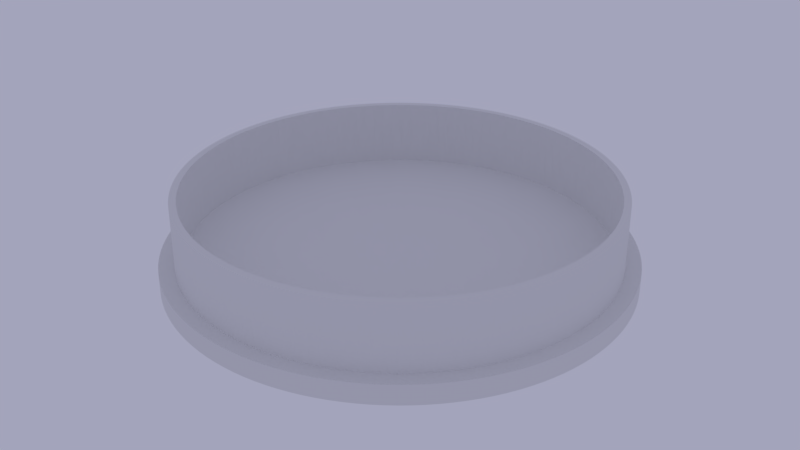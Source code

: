 # Source: down_pipe_cap.blend  (saved by Blender 4.2.66; exported with 4.5.12 LTS)
import bpy
from mathutils import Matrix  # noqa: F401  (used for matrix-valued properties, if any)

bpy.ops.wm.read_factory_settings(use_empty=True)
scene = bpy.context.scene
scene.name = 'Scene'

# ---- collections
col_collection_1 = bpy.data.collections.new('Collection 1'); scene.collection.children.link(col_collection_1)

# ---- world
world_world = bpy.data.worlds.new('World'); scene.world = world_world
world_world.color = (0.3686, 0.3726, 0.4969)
world_world.use_sun_shadow = False
world_world.sun_shadow_jitter_overblur = 0.0
world_world.cycles.sampling_method = 'MANUAL'

# ---- meshes
me_circle_001 = bpy.data.meshes.new('Circle.001')
me_circle_001.from_pydata([(2.818e-06, 32.5, 9.961), (-1.595, 32.46, 9.961), (-3.185, 32.34, 9.961), (-4.769, 32.15, 9.961), (-6.34, 31.87, 9.961), (-7.897, 31.53, 9.961), (-9.434, 31.1, 9.961), (-10.95, 30.6, 9.961), (-12.44, 30.03, 9.961), (-13.9, 29.38, 9.961), (-15.32, 28.66, 9.961), (-16.71, 27.88, 9.961), (-18.06, 27.02, 9.961), (-19.36, 26.1, 9.961), (-20.62, 25.12, 9.961), (-21.83, 24.08, 9.961), (-22.98, 22.98, 9.961), (-24.08, 21.83, 9.961), (-25.12, 20.62, 9.961), (-26.1, 19.36, 9.961), (-27.02, 18.06, 9.961), (-27.88, 16.71, 9.961), (-28.66, 15.32, 9.961), (-29.38, 13.9, 9.961), (-30.03, 12.44, 9.961), (-30.6, 10.95, 9.961), (-31.1, 9.434, 9.961), (-31.53, 7.897, 9.961), (-31.87, 6.34, 9.961), (-32.15, 4.769, 9.961), (-32.34, 3.185, 9.961), (-32.46, 1.595, 9.961), (-32.5, -1.973e-07, 9.961), (-32.46, -1.595, 9.961), (-32.34, -3.185, 9.961), (-32.15, -4.769, 9.961), (-31.87, -6.34, 9.961), (-31.53, -7.897, 9.961), (-31.1, -9.434, 9.961), (-30.6, -10.95, 9.961), (-30.03, -12.44, 9.961), (-29.38, -13.9, 9.961), (-28.66, -15.32, 9.961), (-27.88, -16.71, 9.961), (-27.02, -18.06, 9.961), (-26.1, -19.36, 9.961), (-25.12, -20.62, 9.961), (-24.08, -21.83, 9.961), (-22.98, -22.98, 9.961), (-21.83, -24.08, 9.961), (-20.62, -25.12, 9.961), (-19.36, -26.1, 9.961), (-18.06, -27.02, 9.961), (-16.71, -27.88, 9.961), (-15.32, -28.66, 9.961), (-13.9, -29.38, 9.961), (-12.44, -30.03, 9.961), (-10.95, -30.6, 9.961), (-9.434, -31.1, 9.961), (-7.897, -31.53, 9.961), (-6.34, -31.87, 9.961), (-4.769, -32.15, 9.961), (-3.185, -32.34, 9.961), (-1.595, -32.46, 9.961), (2.818e-06, -32.5, 9.961), (1.595, -32.46, 9.961), (3.185, -32.34, 9.961), (4.769, -32.15, 9.961), (6.34, -31.87, 9.961), (7.897, -31.53, 9.961), (9.434, -31.1, 9.961), (10.95, -30.6, 9.961), (12.44, -30.03, 9.961), (13.9, -29.38, 9.961), (15.32, -28.66, 9.961), (16.71, -27.88, 9.961), (18.06, -27.02, 9.961), (19.36, -26.1, 9.961), (20.62, -25.12, 9.961), (21.83, -24.08, 9.961), (22.98, -22.98, 9.961), (24.08, -21.83, 9.961), (25.12, -20.62, 9.961), (26.1, -19.36, 9.961), (27.02, -18.06, 9.961), (27.88, -16.71, 9.961), (28.66, -15.32, 9.961), (29.38, -13.9, 9.961), (30.03, -12.44, 9.961), (30.6, -10.95, 9.961), (31.1, -9.434, 9.961), (31.53, -7.897, 9.961), (31.87, -6.34, 9.961), (32.15, -4.769, 9.961), (32.34, -3.185, 9.961), (32.46, -1.595, 9.961), (32.5, -1.973e-07, 9.961), (32.46, 1.595, 9.961), (32.34, 3.185, 9.961), (32.15, 4.769, 9.961), (31.87, 6.34, 9.961), (31.53, 7.897, 9.961), (31.1, 9.434, 9.961), (30.6, 10.95, 9.961), (30.03, 12.44, 9.961), (29.38, 13.9, 9.961), (28.66, 15.32, 9.961), (27.88, 16.71, 9.961), (27.02, 18.06, 9.961), (26.1, 19.36, 9.961), (25.12, 20.62, 9.961), (24.08, 21.83, 9.961), (22.98, 22.98, 9.961), (21.83, 24.08, 9.961), (20.62, 25.12, 9.961), (19.36, 26.1, 9.961), (18.06, 27.02, 9.961), (16.71, 27.88, 9.961), (15.32, 28.66, 9.961), (13.9, 29.38, 9.961), (12.44, 30.03, 9.961), (10.95, 30.6, 9.961), (9.434, 31.1, 9.961), (7.897, 31.53, 9.961), (6.34, 31.87, 9.961), (4.769, 32.15, 9.961), (3.185, 32.34, 9.961), (1.595, 32.46, 9.961), (2.818e-06, 32.5, -0.03911), (-1.595, 32.46, -0.03911), (-3.185, 32.34, -0.03911), (-4.769, 32.15, -0.03911), (-6.34, 31.87, -0.03911), (-7.897, 31.53, -0.03911), (-9.434, 31.1, -0.03911), (-10.95, 30.6, -0.03911), (-12.44, 30.03, -0.03911), (-13.9, 29.38, -0.03911), (-15.32, 28.66, -0.03911), (-16.71, 27.88, -0.03911), (-18.06, 27.02, -0.03911), (-19.36, 26.1, -0.03911), (-20.62, 25.12, -0.03911), (-21.83, 24.08, -0.03911), (-22.98, 22.98, -0.03911), (-24.08, 21.83, -0.03911), (-25.12, 20.62, -0.03911), (-26.1, 19.36, -0.03911), (-27.02, 18.06, -0.03911), (-27.88, 16.71, -0.03911), (-28.66, 15.32, -0.03911), (-29.38, 13.9, -0.03911), (-30.03, 12.44, -0.03911), (-30.6, 10.95, -0.03911), (-31.1, 9.434, -0.03911), (-31.53, 7.897, -0.03911), (-31.87, 6.34, -0.03911), (-32.15, 4.769, -0.03911), (-32.34, 3.185, -0.03911), (-32.46, 1.595, -0.03911), (-32.5, -1.973e-07, -0.03911), (-32.46, -1.595, -0.03911), (-32.34, -3.185, -0.03911), (-32.15, -4.769, -0.03911), (-31.87, -6.34, -0.03911), (-31.53, -7.897, -0.03911), (-31.1, -9.434, -0.03911), (-30.6, -10.95, -0.03911), (-30.03, -12.44, -0.03911), (-29.38, -13.9, -0.03911), (-28.66, -15.32, -0.03911), (-27.88, -16.71, -0.03911), (-27.02, -18.06, -0.03911), (-26.1, -19.36, -0.03911), (-25.12, -20.62, -0.03911), (-24.08, -21.83, -0.03911), (-22.98, -22.98, -0.03911), (-21.83, -24.08, -0.03911), (-20.62, -25.12, -0.03911), (-19.36, -26.1, -0.03911), (-18.06, -27.02, -0.03911), (-16.71, -27.88, -0.03911), (-15.32, -28.66, -0.03911), (-13.9, -29.38, -0.03911), (-12.44, -30.03, -0.03911), (-10.95, -30.6, -0.03911), (-9.434, -31.1, -0.03911), (-7.897, -31.53, -0.03911), (-6.34, -31.87, -0.03911), (-4.769, -32.15, -0.03911), (-3.185, -32.34, -0.03911), (-1.595, -32.46, -0.03911), (2.818e-06, -32.5, -0.03911), (1.595, -32.46, -0.03911), (3.185, -32.34, -0.03911), (4.769, -32.15, -0.03911), (6.34, -31.87, -0.03911), (7.897, -31.53, -0.03911), (9.434, -31.1, -0.03911), (10.95, -30.6, -0.03911), (12.44, -30.03, -0.03911), (13.9, -29.38, -0.03911), (15.32, -28.66, -0.03911), (16.71, -27.88, -0.03911), (18.06, -27.02, -0.03911), (19.36, -26.1, -0.03911), (20.62, -25.12, -0.03911), (21.83, -24.08, -0.03911), (22.98, -22.98, -0.03911), (24.08, -21.83, -0.03911), (25.12, -20.62, -0.03911), (26.1, -19.36, -0.03911), (27.02, -18.06, -0.03911), (27.88, -16.71, -0.03911), (28.66, -15.32, -0.03911), (29.38, -13.9, -0.03911), (30.03, -12.44, -0.03911), (30.6, -10.95, -0.03911), (31.1, -9.434, -0.03911), (31.53, -7.897, -0.03911), (31.87, -6.34, -0.03911), (32.15, -4.769, -0.03911), (32.34, -3.185, -0.03911), (32.46, -1.595, -0.03911), (32.5, -1.973e-07, -0.03911), (32.46, 1.595, -0.03911), (32.34, 3.185, -0.03911), (32.15, 4.769, -0.03911), (31.87, 6.34, -0.03911), (31.53, 7.897, -0.03911), (31.1, 9.434, -0.03911), (30.6, 10.95, -0.03911), (30.03, 12.44, -0.03911), (29.38, 13.9, -0.03911), (28.66, 15.32, -0.03911), (27.88, 16.71, -0.03911), (27.02, 18.06, -0.03911), (26.1, 19.36, -0.03911), (25.12, 20.62, -0.03911), (24.08, 21.83, -0.03911), (22.98, 22.98, -0.03911), (21.83, 24.08, -0.03911), (20.62, 25.12, -0.03911), (19.36, 26.1, -0.03911), (18.06, 27.02, -0.03911), (16.71, 27.88, -0.03911), (15.32, 28.66, -0.03911), (13.9, 29.38, -0.03911), (12.44, 30.03, -0.03911), (10.95, 30.6, -0.03911), (9.434, 31.1, -0.03911), (7.897, 31.53, -0.03911), (6.34, 31.87, -0.03911), (4.769, 32.15, -0.03911), (3.185, 32.34, -0.03911), (1.595, 32.46, -0.03911), (2.757e-06, 34.8, -0.03911), (-1.708, 34.76, -0.03911), (-3.411, 34.64, -0.03911), (-5.107, 34.43, -0.03911), (-6.79, 34.13, -0.03911), (-8.457, 33.76, -0.03911), (-10.1, 33.3, -0.03911), (-11.72, 32.77, -0.03911), (-13.32, 32.15, -0.03911), (-14.88, 31.46, -0.03911), (-16.41, 30.69, -0.03911), (-17.89, 29.85, -0.03911), (-19.34, 28.94, -0.03911), (-20.73, 27.95, -0.03911), (-22.08, 26.9, -0.03911), (-23.37, 25.79, -0.03911), (-24.61, 24.61, -0.03911), (-25.79, 23.37, -0.03911), (-26.9, 22.08, -0.03911), (-27.95, 20.73, -0.03911), (-28.94, 19.34, -0.03911), (-29.85, 17.89, -0.03911), (-30.69, 16.41, -0.03911), (-31.46, 14.88, -0.03911), (-32.15, 13.32, -0.03911), (-32.77, 11.72, -0.03911), (-33.3, 10.1, -0.03911), (-33.76, 8.457, -0.03911), (-34.13, 6.79, -0.03911), (-34.43, 5.107, -0.03911), (-34.64, 3.411, -0.03911), (-34.76, 1.708, -0.03911), (-34.8, -1.736e-07, -0.03911), (-34.76, -1.708, -0.03911), (-34.64, -3.411, -0.03911), (-34.43, -5.107, -0.03911), (-34.13, -6.79, -0.03911), (-33.76, -8.457, -0.03911), (-33.3, -10.1, -0.03911), (-32.77, -11.72, -0.03911), (-32.15, -13.32, -0.03911), (-31.46, -14.88, -0.03911), (-30.69, -16.41, -0.03911), (-29.85, -17.89, -0.03911), (-28.94, -19.34, -0.03911), (-27.95, -20.73, -0.03911), (-26.9, -22.08, -0.03911), (-25.79, -23.37, -0.03911), (-24.61, -24.61, -0.03911), (-23.37, -25.79, -0.03911), (-22.08, -26.9, -0.03911), (-20.73, -27.95, -0.03911), (-19.34, -28.94, -0.03911), (-17.89, -29.85, -0.03911), (-16.41, -30.69, -0.03911), (-14.88, -31.46, -0.03911), (-13.32, -32.15, -0.03911), (-11.72, -32.77, -0.03911), (-10.1, -33.3, -0.03911), (-8.457, -33.76, -0.03911), (-6.79, -34.13, -0.03911), (-5.107, -34.43, -0.03911), (-3.411, -34.64, -0.03911), (-1.708, -34.76, -0.03911), (2.757e-06, -34.8, -0.03911), (1.708, -34.76, -0.03911), (3.411, -34.64, -0.03911), (5.107, -34.43, -0.03911), (6.79, -34.13, -0.03911), (8.457, -33.76, -0.03911), (10.1, -33.3, -0.03911), (11.72, -32.77, -0.03911), (13.32, -32.15, -0.03911), (14.88, -31.46, -0.03911), (16.41, -30.69, -0.03911), (17.89, -29.85, -0.03911), (19.34, -28.94, -0.03911), (20.73, -27.95, -0.03911), (22.08, -26.9, -0.03911), (23.37, -25.79, -0.03911), (24.61, -24.61, -0.03911), (25.79, -23.37, -0.03911), (26.9, -22.08, -0.03911), (27.95, -20.73, -0.03911), (28.94, -19.34, -0.03911), (29.85, -17.89, -0.03911), (30.69, -16.41, -0.03911), (31.46, -14.88, -0.03911), (32.15, -13.32, -0.03911), (32.77, -11.72, -0.03911), (33.3, -10.1, -0.03911), (33.76, -8.457, -0.03911), (34.13, -6.79, -0.03911), (34.43, -5.107, -0.03911), (34.64, -3.411, -0.03911), (34.76, -1.708, -0.03911), (34.8, -1.736e-07, -0.03911), (34.76, 1.708, -0.03911), (34.64, 3.411, -0.03911), (34.43, 5.107, -0.03911), (34.13, 6.79, -0.03911), (33.76, 8.457, -0.03911), (33.3, 10.1, -0.03911), (32.77, 11.72, -0.03911), (32.15, 13.32, -0.03911), (31.46, 14.88, -0.03911), (30.69, 16.41, -0.03911), (29.85, 17.89, -0.03911), (28.94, 19.34, -0.03911), (27.95, 20.73, -0.03911), (26.9, 22.08, -0.03911), (25.79, 23.37, -0.03911), (24.61, 24.61, -0.03911), (23.37, 25.79, -0.03911), (22.08, 26.9, -0.03911), (20.73, 27.95, -0.03911), (19.34, 28.94, -0.03911), (17.89, 29.85, -0.03911), (16.41, 30.69, -0.03911), (14.88, 31.46, -0.03911), (13.32, 32.15, -0.03911), (11.72, 32.77, -0.03911), (10.1, 33.3, -0.03911), (8.457, 33.76, -0.03911), (6.79, 34.13, -0.03911), (5.107, 34.43, -0.03911), (3.411, 34.64, -0.03911), (1.708, 34.76, -0.03911), (2.757e-06, 34.8, -3.039), (-1.708, 34.76, -3.039), (-3.411, 34.64, -3.039), (-5.107, 34.43, -3.039), (-6.79, 34.13, -3.039), (-8.457, 33.76, -3.039), (-10.1, 33.3, -3.039), (-11.72, 32.77, -3.039), (-13.32, 32.15, -3.039), (-14.88, 31.46, -3.039), (-16.41, 30.69, -3.039), (-17.89, 29.85, -3.039), (-19.34, 28.94, -3.039), (-20.73, 27.95, -3.039), (-22.08, 26.9, -3.039), (-23.37, 25.79, -3.039), (-24.61, 24.61, -3.039), (-25.79, 23.37, -3.039), (-26.9, 22.08, -3.039), (-27.95, 20.73, -3.039), (-28.94, 19.34, -3.039), (-29.85, 17.89, -3.039), (-30.69, 16.41, -3.039), (-31.46, 14.88, -3.039), (-32.15, 13.32, -3.039), (-32.77, 11.72, -3.039), (-33.3, 10.1, -3.039), (-33.76, 8.457, -3.039), (-34.13, 6.79, -3.039), (-34.43, 5.107, -3.039), (-34.64, 3.411, -3.039), (-34.76, 1.708, -3.039), (-34.8, -1.736e-07, -3.039), (-34.76, -1.708, -3.039), (-34.64, -3.411, -3.039), (-34.43, -5.107, -3.039), (-34.13, -6.79, -3.039), (-33.76, -8.457, -3.039), (-33.3, -10.1, -3.039), (-32.77, -11.72, -3.039), (-32.15, -13.32, -3.039), (-31.46, -14.88, -3.039), (-30.69, -16.41, -3.039), (-29.85, -17.89, -3.039), (-28.94, -19.34, -3.039), (-27.95, -20.73, -3.039), (-26.9, -22.08, -3.039), (-25.79, -23.37, -3.039), (-24.61, -24.61, -3.039), (-23.37, -25.79, -3.039), (-22.08, -26.9, -3.039), (-20.73, -27.95, -3.039), (-19.34, -28.94, -3.039), (-17.89, -29.85, -3.039), (-16.41, -30.69, -3.039), (-14.88, -31.46, -3.039), (-13.32, -32.15, -3.039), (-11.72, -32.77, -3.039), (-10.1, -33.3, -3.039), (-8.457, -33.76, -3.039), (-6.79, -34.13, -3.039), (-5.107, -34.43, -3.039), (-3.411, -34.64, -3.039), (-1.708, -34.76, -3.039), (2.757e-06, -34.8, -3.039), (1.708, -34.76, -3.039), (3.411, -34.64, -3.039), (5.107, -34.43, -3.039), (6.79, -34.13, -3.039), (8.457, -33.76, -3.039), (10.1, -33.3, -3.039), (11.72, -32.77, -3.039), (13.32, -32.15, -3.039), (14.88, -31.46, -3.039), (16.41, -30.69, -3.039), (17.89, -29.85, -3.039), (19.34, -28.94, -3.039), (20.73, -27.95, -3.039), (22.08, -26.9, -3.039), (23.37, -25.79, -3.039), (24.61, -24.61, -3.039), (25.79, -23.37, -3.039), (26.9, -22.08, -3.039), (27.95, -20.73, -3.039), (28.94, -19.34, -3.039), (29.85, -17.89, -3.039), (30.69, -16.41, -3.039), (31.46, -14.88, -3.039), (32.15, -13.32, -3.039), (32.77, -11.72, -3.039), (33.3, -10.1, -3.039), (33.76, -8.457, -3.039), (34.13, -6.79, -3.039), (34.43, -5.107, -3.039), (34.64, -3.411, -3.039), (34.76, -1.708, -3.039), (34.8, -1.736e-07, -3.039), (34.76, 1.708, -3.039), (34.64, 3.411, -3.039), (34.43, 5.107, -3.039), (34.13, 6.79, -3.039), (33.76, 8.457, -3.039), (33.3, 10.1, -3.039), (32.77, 11.72, -3.039), (32.15, 13.32, -3.039), (31.46, 14.88, -3.039), (30.69, 16.41, -3.039), (29.85, 17.89, -3.039), (28.94, 19.34, -3.039), (27.95, 20.73, -3.039), (26.9, 22.08, -3.039), (25.79, 23.37, -3.039), (24.61, 24.61, -3.039), (23.37, 25.79, -3.039), (22.08, 26.9, -3.039), (20.73, 27.95, -3.039), (19.34, 28.94, -3.039), (17.89, 29.85, -3.039), (16.41, 30.69, -3.039), (14.88, 31.46, -3.039), (13.32, 32.15, -3.039), (11.72, 32.77, -3.039), (10.1, 33.3, -3.039), (8.457, 33.76, -3.039), (6.79, 34.13, -3.039), (5.107, 34.43, -3.039), (3.411, 34.64, -3.039), (1.708, 34.76, -3.039), (2.853e-06, 31.45, 9.961), (-1.543, 31.42, 9.961), (-3.083, 31.3, 9.961), (-4.615, 31.11, 9.961), (-6.136, 30.85, 9.961), (-7.643, 30.51, 9.961), (-9.13, 30.1, 9.961), (-10.6, 29.61, 9.961), (-12.04, 29.06, 9.961), (-13.45, 28.43, 9.961), (-14.83, 27.74, 9.961), (-16.17, 26.98, 9.961), (-17.47, 26.15, 9.961), (-18.74, 25.26, 9.961), (-19.95, 24.31, 9.961), (-21.12, 23.31, 9.961), (-22.24, 22.24, 9.961), (-23.31, 21.12, 9.961), (-24.31, 19.95, 9.961), (-25.26, 18.74, 9.961), (-26.15, 17.47, 9.961), (-26.98, 16.17, 9.961), (-27.74, 14.83, 9.961), (-28.43, 13.45, 9.961), (-29.06, 12.04, 9.961), (-29.61, 10.6, 9.961), (-30.1, 9.13, 9.961), (-30.51, 7.643, 9.961), (-30.85, 6.136, 9.961), (-31.11, 4.615, 9.961), (-31.3, 3.083, 9.961), (-31.42, 1.543, 9.961), (-31.45, -2.123e-07, 9.961), (-31.42, -1.543, 9.961), (-31.3, -3.083, 9.961), (-31.11, -4.615, 9.961), (-30.85, -6.136, 9.961), (-30.51, -7.643, 9.961), (-30.1, -9.13, 9.961), (-29.61, -10.6, 9.961), (-29.06, -12.04, 9.961), (-28.43, -13.45, 9.961), (-27.74, -14.83, 9.961), (-26.98, -16.17, 9.961), (-26.15, -17.47, 9.961), (-25.26, -18.74, 9.961), (-24.31, -19.95, 9.961), (-23.31, -21.12, 9.961), (-22.24, -22.24, 9.961), (-21.12, -23.31, 9.961), (-19.95, -24.31, 9.961), (-18.74, -25.26, 9.961), (-17.47, -26.15, 9.961), (-16.17, -26.98, 9.961), (-14.83, -27.74, 9.961), (-13.45, -28.43, 9.961), (-12.04, -29.06, 9.961), (-10.6, -29.61, 9.961), (-9.13, -30.1, 9.961), (-7.643, -30.51, 9.961), (-6.136, -30.85, 9.961), (-4.615, -31.11, 9.961), (-3.083, -31.3, 9.961), (-1.543, -31.42, 9.961), (2.853e-06, -31.45, 9.961), (1.543, -31.42, 9.961), (3.083, -31.3, 9.961), (4.615, -31.11, 9.961), (6.136, -30.85, 9.961), (7.643, -30.51, 9.961), (9.13, -30.1, 9.961), (10.6, -29.61, 9.961), (12.04, -29.06, 9.961), (13.45, -28.43, 9.961), (14.83, -27.74, 9.961), (16.17, -26.98, 9.961), (17.47, -26.15, 9.961), (18.74, -25.26, 9.961), (19.95, -24.31, 9.961), (21.12, -23.31, 9.961), (22.24, -22.24, 9.961), (23.31, -21.12, 9.961), (24.31, -19.95, 9.961), (25.26, -18.74, 9.961), (26.15, -17.47, 9.961), (26.98, -16.17, 9.961), (27.74, -14.83, 9.961), (28.43, -13.45, 9.961), (29.06, -12.04, 9.961), (29.61, -10.6, 9.961), (30.1, -9.13, 9.961), (30.51, -7.643, 9.961), (30.85, -6.136, 9.961), (31.11, -4.615, 9.961), (31.3, -3.083, 9.961), (31.42, -1.543, 9.961), (31.45, -2.123e-07, 9.961), (31.42, 1.543, 9.961), (31.3, 3.083, 9.961), (31.11, 4.615, 9.961), (30.85, 6.136, 9.961), (30.51, 7.643, 9.961), (30.1, 9.13, 9.961), (29.61, 10.6, 9.961), (29.06, 12.04, 9.961), (28.43, 13.45, 9.961), (27.74, 14.83, 9.961), (26.98, 16.17, 9.961), (26.15, 17.47, 9.961), (25.26, 18.74, 9.961), (24.31, 19.95, 9.961), (23.31, 21.12, 9.961), (22.24, 22.24, 9.961), (21.12, 23.31, 9.961), (19.95, 24.31, 9.961), (18.74, 25.26, 9.961), (17.47, 26.15, 9.961), (16.17, 26.98, 9.961), (14.83, 27.74, 9.961), (13.45, 28.43, 9.961), (12.04, 29.06, 9.961), (10.6, 29.61, 9.961), (9.13, 30.1, 9.961), (7.643, 30.51, 9.961), (6.136, 30.85, 9.961), (4.615, 31.11, 9.961), (3.083, 31.3, 9.961), (1.543, 31.42, 9.961), (2.853e-06, 31.45, -0.03911), (-1.543, 31.42, -0.03911), (-3.083, 31.3, -0.03911), (-4.615, 31.11, -0.03911), (-6.136, 30.85, -0.03911), (-7.643, 30.51, -0.03911), (-9.13, 30.1, -0.03911), (-10.6, 29.61, -0.03911), (-12.04, 29.06, -0.03911), (-13.45, 28.43, -0.03911), (-14.83, 27.74, -0.03911), (-16.17, 26.98, -0.03911), (-17.47, 26.15, -0.03911), (-18.74, 25.26, -0.03911), (-19.95, 24.31, -0.03911), (-21.12, 23.31, -0.03911), (-22.24, 22.24, -0.03911), (-23.31, 21.12, -0.03911), (-24.31, 19.95, -0.03911), (-25.26, 18.74, -0.03911), (-26.15, 17.47, -0.03911), (-26.98, 16.17, -0.03911), (-27.74, 14.83, -0.03911), (-28.43, 13.45, -0.03911), (-29.06, 12.04, -0.03911), (-29.61, 10.6, -0.03911), (-30.1, 9.13, -0.03911), (-30.51, 7.643, -0.03911), (-30.85, 6.136, -0.03911), (-31.11, 4.615, -0.03911), (-31.3, 3.083, -0.03911), (-31.42, 1.543, -0.03911), (-31.45, -2.123e-07, -0.03911), (-31.42, -1.543, -0.03911), (-31.3, -3.083, -0.03911), (-31.11, -4.615, -0.03911), (-30.85, -6.136, -0.03911), (-30.51, -7.643, -0.03911), (-30.1, -9.13, -0.03911), (-29.61, -10.6, -0.03911), (-29.06, -12.04, -0.03911), (-28.43, -13.45, -0.03911), (-27.74, -14.83, -0.03911), (-26.98, -16.17, -0.03911), (-26.15, -17.47, -0.03911), (-25.26, -18.74, -0.03911), (-24.31, -19.95, -0.03911), (-23.31, -21.12, -0.03911), (-22.24, -22.24, -0.03911), (-21.12, -23.31, -0.03911), (-19.95, -24.31, -0.03911), (-18.74, -25.26, -0.03911), (-17.47, -26.15, -0.03911), (-16.17, -26.98, -0.03911), (-14.83, -27.74, -0.03911), (-13.45, -28.43, -0.03911), (-12.04, -29.06, -0.03911), (-10.6, -29.61, -0.03911), (-9.13, -30.1, -0.03911), (-7.643, -30.51, -0.03911), (-6.136, -30.85, -0.03911), (-4.615, -31.11, -0.03911), (-3.083, -31.3, -0.03911), (-1.543, -31.42, -0.03911), (2.853e-06, -31.45, -0.03911), (1.543, -31.42, -0.03911), (3.083, -31.3, -0.03911), (4.615, -31.11, -0.03911), (6.136, -30.85, -0.03911), (7.643, -30.51, -0.03911), (9.13, -30.1, -0.03911), (10.6, -29.61, -0.03911), (12.04, -29.06, -0.03911), (13.45, -28.43, -0.03911), (14.83, -27.74, -0.03911), (16.17, -26.98, -0.03911), (17.47, -26.15, -0.03911), (18.74, -25.26, -0.03911), (19.95, -24.31, -0.03911), (21.12, -23.31, -0.03911), (22.24, -22.24, -0.03911), (23.31, -21.12, -0.03911), (24.31, -19.95, -0.03911), (25.26, -18.74, -0.03911), (26.15, -17.47, -0.03911), (26.98, -16.17, -0.03911), (27.74, -14.83, -0.03911), (28.43, -13.45, -0.03911), (29.06, -12.04, -0.03911), (29.61, -10.6, -0.03911), (30.1, -9.13, -0.03911), (30.51, -7.643, -0.03911), (30.85, -6.136, -0.03911), (31.11, -4.615, -0.03911), (31.3, -3.083, -0.03911), (31.42, -1.543, -0.03911), (31.45, -2.123e-07, -0.03911), (31.42, 1.543, -0.03911), (31.3, 3.083, -0.03911), (31.11, 4.615, -0.03911), (30.85, 6.136, -0.03911), (30.51, 7.643, -0.03911), (30.1, 9.13, -0.03911), (29.61, 10.6, -0.03911), (29.06, 12.04, -0.03911), (28.43, 13.45, -0.03911), (27.74, 14.83, -0.03911), (26.98, 16.17, -0.03911), (26.15, 17.47, -0.03911), (25.26, 18.74, -0.03911), (24.31, 19.95, -0.03911), (23.31, 21.12, -0.03911), (22.24, 22.24, -0.03911), (21.12, 23.31, -0.03911), (19.95, 24.31, -0.03911), (18.74, 25.26, -0.03911), (17.47, 26.15, -0.03911), (16.17, 26.98, -0.03911), (14.83, 27.74, -0.03911), (13.45, 28.43, -0.03911), (12.04, 29.06, -0.03911), (10.6, 29.61, -0.03911), (9.13, 30.1, -0.03911), (7.643, 30.51, -0.03911), (6.136, 30.85, -0.03911), (4.615, 31.11, -0.03911), (3.083, 31.3, -0.03911), (1.543, 31.42, -0.03911)], [], [(42, 41, 169, 170), (94, 93, 221, 222), (43, 42, 170, 171), (95, 94, 222, 223), (44, 43, 171, 172), (96, 95, 223, 224), (45, 44, 172, 173), (97, 96, 224, 225), (46, 45, 173, 174), (98, 97, 225, 226), (47, 46, 174, 175), (99, 98, 226, 227), (48, 47, 175, 176), (100, 99, 227, 228), (49, 48, 176, 177), (101, 100, 228, 229), (50, 49, 177, 178), (102, 101, 229, 230), (51, 50, 178, 179), (103, 102, 230, 231), (52, 51, 179, 180), (1, 0, 128, 129), (104, 103, 231, 232), (53, 52, 180, 181), (2, 1, 129, 130), (105, 104, 232, 233), (54, 53, 181, 182), (3, 2, 130, 131), (106, 105, 233, 234), (55, 54, 182, 183), (4, 3, 131, 132), (107, 106, 234, 235), (56, 55, 183, 184), (5, 4, 132, 133), (108, 107, 235, 236), (57, 56, 184, 185), (6, 5, 133, 134), (109, 108, 236, 237), (58, 57, 185, 186), (7, 6, 134, 135), (110, 109, 237, 238), (59, 58, 186, 187), (8, 7, 135, 136), (111, 110, 238, 239), (60, 59, 187, 188), (9, 8, 136, 137), (112, 111, 239, 240), (61, 60, 188, 189), (10, 9, 137, 138), (113, 112, 240, 241), (62, 61, 189, 190), (11, 10, 138, 139), (114, 113, 241, 242), (63, 62, 190, 191), (12, 11, 139, 140), (115, 114, 242, 243), (64, 63, 191, 192), (13, 12, 140, 141), (116, 115, 243, 244), (65, 64, 192, 193), (14, 13, 141, 142), (117, 116, 244, 245), (66, 65, 193, 194), (15, 14, 142, 143), (118, 117, 245, 246), (67, 66, 194, 195), (16, 15, 143, 144), (119, 118, 246, 247), (68, 67, 195, 196), (17, 16, 144, 145), (120, 119, 247, 248), (69, 68, 196, 197), (18, 17, 145, 146), (121, 120, 248, 249), (70, 69, 197, 198), (19, 18, 146, 147), (122, 121, 249, 250), (71, 70, 198, 199), (20, 19, 147, 148), (123, 122, 250, 251), (72, 71, 199, 200), (21, 20, 148, 149), (124, 123, 251, 252), (73, 72, 200, 201), (22, 21, 149, 150), (125, 124, 252, 253), (74, 73, 201, 202), (23, 22, 150, 151), (126, 125, 253, 254), (75, 74, 202, 203), (24, 23, 151, 152), (127, 126, 254, 255), (76, 75, 203, 204), (25, 24, 152, 153), (0, 127, 255, 128), (77, 76, 204, 205), (26, 25, 153, 154), (78, 77, 205, 206), (27, 26, 154, 155), (79, 78, 206, 207), (28, 27, 155, 156), (80, 79, 207, 208), (29, 28, 156, 157), (81, 80, 208, 209), (30, 29, 157, 158), (82, 81, 209, 210), (31, 30, 158, 159), (83, 82, 210, 211), (32, 31, 159, 160), (84, 83, 211, 212), (33, 32, 160, 161), (85, 84, 212, 213), (34, 33, 161, 162), (86, 85, 213, 214), (35, 34, 162, 163), (87, 86, 214, 215), (36, 35, 163, 164), (88, 87, 215, 216), (37, 36, 164, 165), (89, 88, 216, 217), (38, 37, 165, 166), (90, 89, 217, 218), (39, 38, 166, 167), (91, 90, 218, 219), (40, 39, 167, 168), (92, 91, 219, 220), (41, 40, 168, 169), (93, 92, 220, 221), (145, 144, 272, 273), (248, 247, 375, 376), (197, 196, 324, 325), (146, 145, 273, 274), (249, 248, 376, 377), (198, 197, 325, 326), (147, 146, 274, 275), (250, 249, 377, 378), (199, 198, 326, 327), (148, 147, 275, 276), (251, 250, 378, 379), (200, 199, 327, 328), (149, 148, 276, 277), (252, 251, 379, 380), (201, 200, 328, 329), (150, 149, 277, 278), (253, 252, 380, 381), (202, 201, 329, 330), (151, 150, 278, 279), (254, 253, 381, 382), (203, 202, 330, 331), (152, 151, 279, 280), (255, 254, 382, 383), (204, 203, 331, 332), (153, 152, 280, 281), (128, 255, 383, 256), (205, 204, 332, 333), (154, 153, 281, 282), (206, 205, 333, 334), (155, 154, 282, 283), (207, 206, 334, 335), (156, 155, 283, 284), (208, 207, 335, 336), (157, 156, 284, 285), (209, 208, 336, 337), (158, 157, 285, 286), (210, 209, 337, 338), (159, 158, 286, 287), (211, 210, 338, 339), (160, 159, 287, 288), (212, 211, 339, 340), (161, 160, 288, 289), (213, 212, 340, 341), (162, 161, 289, 290), (214, 213, 341, 342), (163, 162, 290, 291), (215, 214, 342, 343), (164, 163, 291, 292), (216, 215, 343, 344), (165, 164, 292, 293), (217, 216, 344, 345), (166, 165, 293, 294), (218, 217, 345, 346), (167, 166, 294, 295), (219, 218, 346, 347), (168, 167, 295, 296), (220, 219, 347, 348), (169, 168, 296, 297), (221, 220, 348, 349), (170, 169, 297, 298), (222, 221, 349, 350), (171, 170, 298, 299), (223, 222, 350, 351), (172, 171, 299, 300), (224, 223, 351, 352), (173, 172, 300, 301), (225, 224, 352, 353), (174, 173, 301, 302), (226, 225, 353, 354), (175, 174, 302, 303), (227, 226, 354, 355), (176, 175, 303, 304), (228, 227, 355, 356), (177, 176, 304, 305), (229, 228, 356, 357), (178, 177, 305, 306), (230, 229, 357, 358), (179, 178, 306, 307), (231, 230, 358, 359), (180, 179, 307, 308), (129, 128, 256, 257), (232, 231, 359, 360), (181, 180, 308, 309), (130, 129, 257, 258), (233, 232, 360, 361), (182, 181, 309, 310), (131, 130, 258, 259), (234, 233, 361, 362), (183, 182, 310, 311), (132, 131, 259, 260), (235, 234, 362, 363), (184, 183, 311, 312), (133, 132, 260, 261), (236, 235, 363, 364), (185, 184, 312, 313), (134, 133, 261, 262), (237, 236, 364, 365), (186, 185, 313, 314), (135, 134, 262, 263), (238, 237, 365, 366), (187, 186, 314, 315), (136, 135, 263, 264), (239, 238, 366, 367), (188, 187, 315, 316), (137, 136, 264, 265), (240, 239, 367, 368), (189, 188, 316, 317), (138, 137, 265, 266), (241, 240, 368, 369), (190, 189, 317, 318), (139, 138, 266, 267), (242, 241, 369, 370), (191, 190, 318, 319), (140, 139, 267, 268), (243, 242, 370, 371), (192, 191, 319, 320), (141, 140, 268, 269), (244, 243, 371, 372), (193, 192, 320, 321), (142, 141, 269, 270), (245, 244, 372, 373), (194, 193, 321, 322), (143, 142, 270, 271), (246, 245, 373, 374), (195, 194, 322, 323), (144, 143, 271, 272), (247, 246, 374, 375), (196, 195, 323, 324), (274, 273, 401, 402), (377, 376, 504, 505), (326, 325, 453, 454), (275, 274, 402, 403), (378, 377, 505, 506), (327, 326, 454, 455), (276, 275, 403, 404), (379, 378, 506, 507), (328, 327, 455, 456), (277, 276, 404, 405), (380, 379, 507, 508), (329, 328, 456, 457), (278, 277, 405, 406), (381, 380, 508, 509), (330, 329, 457, 458), (279, 278, 406, 407), (382, 381, 509, 510), (331, 330, 458, 459), (280, 279, 407, 408), (383, 382, 510, 511), (332, 331, 459, 460), (281, 280, 408, 409), (256, 383, 511, 384), (333, 332, 460, 461), (282, 281, 409, 410), (334, 333, 461, 462), (283, 282, 410, 411), (335, 334, 462, 463), (284, 283, 411, 412), (336, 335, 463, 464), (285, 284, 412, 413), (337, 336, 464, 465), (286, 285, 413, 414), (338, 337, 465, 466), (287, 286, 414, 415), (339, 338, 466, 467), (288, 287, 415, 416), (340, 339, 467, 468), (289, 288, 416, 417), (341, 340, 468, 469), (290, 289, 417, 418), (342, 341, 469, 470), (291, 290, 418, 419), (343, 342, 470, 471), (292, 291, 419, 420), (344, 343, 471, 472), (293, 292, 420, 421), (345, 344, 472, 473), (294, 293, 421, 422), (346, 345, 473, 474), (295, 294, 422, 423), (347, 346, 474, 475), (296, 295, 423, 424), (348, 347, 475, 476), (297, 296, 424, 425), (349, 348, 476, 477), (298, 297, 425, 426), (350, 349, 477, 478), (299, 298, 426, 427), (351, 350, 478, 479), (300, 299, 427, 428), (352, 351, 479, 480), (301, 300, 428, 429), (353, 352, 480, 481), (302, 301, 429, 430), (354, 353, 481, 482), (303, 302, 430, 431), (355, 354, 482, 483), (304, 303, 431, 432), (356, 355, 483, 484), (305, 304, 432, 433), (357, 356, 484, 485), (306, 305, 433, 434), (358, 357, 485, 486), (307, 306, 434, 435), (359, 358, 486, 487), (308, 307, 435, 436), (257, 256, 384, 385), (360, 359, 487, 488), (309, 308, 436, 437), (258, 257, 385, 386), (361, 360, 488, 489), (310, 309, 437, 438), (259, 258, 386, 387), (362, 361, 489, 490), (311, 310, 438, 439), (260, 259, 387, 388), (363, 362, 490, 491), (312, 311, 439, 440), (261, 260, 388, 389), (364, 363, 491, 492), (313, 312, 440, 441), (262, 261, 389, 390), (365, 364, 492, 493), (314, 313, 441, 442), (263, 262, 390, 391), (366, 365, 493, 494), (315, 314, 442, 443), (264, 263, 391, 392), (367, 366, 494, 495), (316, 315, 443, 444), (265, 264, 392, 393), (368, 367, 495, 496), (317, 316, 444, 445), (266, 265, 393, 394), (369, 368, 496, 497), (318, 317, 445, 446), (267, 266, 394, 395), (370, 369, 497, 498), (319, 318, 446, 447), (268, 267, 395, 396), (371, 370, 498, 499), (320, 319, 447, 448), (269, 268, 396, 397), (372, 371, 499, 500), (321, 320, 448, 449), (270, 269, 397, 398), (373, 372, 500, 501), (322, 321, 449, 450), (271, 270, 398, 399), (374, 373, 501, 502), (323, 322, 450, 451), (272, 271, 399, 400), (375, 374, 502, 503), (324, 323, 451, 452), (273, 272, 400, 401), (376, 375, 503, 504), (325, 324, 452, 453), (385, 384, 511, 510, 509, 508, 507, 506, 505, 504, 503, 502, 501, 500, 499, 498, 497, 496, 495, 494, 493, 492, 491, 490, 489, 488, 487, 486, 485, 484, 483, 482, 481, 480, 479, 478, 477, 476, 475, 474, 473, 472, 471, 470, 469, 468, 467, 466, 465, 464, 463, 462, 461, 460, 459, 458, 457, 456, 455, 454, 453, 452, 451, 450, 449, 448, 447, 446, 445, 444, 443, 442, 441, 440, 439, 438, 437, 436, 435, 434, 433, 432, 431, 430, 429, 428, 427, 426, 425, 424, 423, 422, 421, 420, 419, 418, 417, 416, 415, 414, 413, 412, 411, 410, 409, 408, 407, 406, 405, 404, 403, 402, 401, 400, 399, 398, 397, 396, 395, 394, 393, 392, 391, 390, 389, 388, 387, 386), (41, 42, 554, 553), (93, 94, 606, 605), (42, 43, 555, 554), (94, 95, 607, 606), (43, 44, 556, 555), (95, 96, 608, 607), (44, 45, 557, 556), (96, 97, 609, 608), (45, 46, 558, 557), (97, 98, 610, 609), (46, 47, 559, 558), (98, 99, 611, 610), (47, 48, 560, 559), (99, 100, 612, 611), (48, 49, 561, 560), (100, 101, 613, 612), (49, 50, 562, 561), (101, 102, 614, 613), (50, 51, 563, 562), (102, 103, 615, 614), (51, 52, 564, 563), (0, 1, 513, 512), (103, 104, 616, 615), (52, 53, 565, 564), (1, 2, 514, 513), (104, 105, 617, 616), (53, 54, 566, 565), (2, 3, 515, 514), (105, 106, 618, 617), (54, 55, 567, 566), (3, 4, 516, 515), (106, 107, 619, 618), (55, 56, 568, 567), (4, 5, 517, 516), (107, 108, 620, 619), (56, 57, 569, 568), (5, 6, 518, 517), (108, 109, 621, 620), (57, 58, 570, 569), (6, 7, 519, 518), (109, 110, 622, 621), (58, 59, 571, 570), (7, 8, 520, 519), (110, 111, 623, 622), (59, 60, 572, 571), (8, 9, 521, 520), (111, 112, 624, 623), (60, 61, 573, 572), (9, 10, 522, 521), (112, 113, 625, 624), (61, 62, 574, 573), (10, 11, 523, 522), (113, 114, 626, 625), (62, 63, 575, 574), (11, 12, 524, 523), (114, 115, 627, 626), (63, 64, 576, 575), (12, 13, 525, 524), (115, 116, 628, 627), (64, 65, 577, 576), (13, 14, 526, 525), (116, 117, 629, 628), (65, 66, 578, 577), (14, 15, 527, 526), (117, 118, 630, 629), (66, 67, 579, 578), (15, 16, 528, 527), (118, 119, 631, 630), (67, 68, 580, 579), (16, 17, 529, 528), (119, 120, 632, 631), (68, 69, 581, 580), (17, 18, 530, 529), (120, 121, 633, 632), (69, 70, 582, 581), (18, 19, 531, 530), (121, 122, 634, 633), (70, 71, 583, 582), (19, 20, 532, 531), (122, 123, 635, 634), (71, 72, 584, 583), (20, 21, 533, 532), (123, 124, 636, 635), (72, 73, 585, 584), (21, 22, 534, 533), (124, 125, 637, 636), (73, 74, 586, 585), (22, 23, 535, 534), (125, 126, 638, 637), (74, 75, 587, 586), (23, 24, 536, 535), (126, 127, 639, 638), (75, 76, 588, 587), (24, 25, 537, 536), (127, 0, 512, 639), (76, 77, 589, 588), (25, 26, 538, 537), (77, 78, 590, 589), (26, 27, 539, 538), (78, 79, 591, 590), (27, 28, 540, 539), (79, 80, 592, 591), (28, 29, 541, 540), (80, 81, 593, 592), (29, 30, 542, 541), (81, 82, 594, 593), (30, 31, 543, 542), (82, 83, 595, 594), (31, 32, 544, 543), (83, 84, 596, 595), (32, 33, 545, 544), (84, 85, 597, 596), (33, 34, 546, 545), (85, 86, 598, 597), (34, 35, 547, 546), (86, 87, 599, 598), (35, 36, 548, 547), (87, 88, 600, 599), (36, 37, 549, 548), (88, 89, 601, 600), (37, 38, 550, 549), (89, 90, 602, 601), (38, 39, 551, 550), (90, 91, 603, 602), (39, 40, 552, 551), (91, 92, 604, 603), (40, 41, 553, 552), (92, 93, 605, 604), (531, 532, 660, 659), (634, 635, 763, 762), (583, 584, 712, 711), (532, 533, 661, 660), (635, 636, 764, 763), (584, 585, 713, 712), (533, 534, 662, 661), (636, 637, 765, 764), (585, 586, 714, 713), (534, 535, 663, 662), (637, 638, 766, 765), (586, 587, 715, 714), (535, 536, 664, 663), (638, 639, 767, 766), (587, 588, 716, 715), (536, 537, 665, 664), (639, 512, 640, 767), (588, 589, 717, 716), (537, 538, 666, 665), (589, 590, 718, 717), (538, 539, 667, 666), (590, 591, 719, 718), (539, 540, 668, 667), (591, 592, 720, 719), (540, 541, 669, 668), (592, 593, 721, 720), (541, 542, 670, 669), (593, 594, 722, 721), (542, 543, 671, 670), (594, 595, 723, 722), (543, 544, 672, 671), (595, 596, 724, 723), (544, 545, 673, 672), (596, 597, 725, 724), (545, 546, 674, 673), (597, 598, 726, 725), (546, 547, 675, 674), (598, 599, 727, 726), (547, 548, 676, 675), (599, 600, 728, 727), (548, 549, 677, 676), (600, 601, 729, 728), (549, 550, 678, 677), (601, 602, 730, 729), (550, 551, 679, 678), (602, 603, 731, 730), (551, 552, 680, 679), (603, 604, 732, 731), (552, 553, 681, 680), (604, 605, 733, 732), (553, 554, 682, 681), (605, 606, 734, 733), (554, 555, 683, 682), (606, 607, 735, 734), (555, 556, 684, 683), (607, 608, 736, 735), (556, 557, 685, 684), (608, 609, 737, 736), (557, 558, 686, 685), (609, 610, 738, 737), (558, 559, 687, 686), (610, 611, 739, 738), (559, 560, 688, 687), (611, 612, 740, 739), (560, 561, 689, 688), (612, 613, 741, 740), (561, 562, 690, 689), (613, 614, 742, 741), (562, 563, 691, 690), (614, 615, 743, 742), (563, 564, 692, 691), (512, 513, 641, 640), (615, 616, 744, 743), (564, 565, 693, 692), (513, 514, 642, 641), (616, 617, 745, 744), (565, 566, 694, 693), (514, 515, 643, 642), (617, 618, 746, 745), (566, 567, 695, 694), (515, 516, 644, 643), (618, 619, 747, 746), (567, 568, 696, 695), (516, 517, 645, 644), (619, 620, 748, 747), (568, 569, 697, 696), (517, 518, 646, 645), (620, 621, 749, 748), (569, 570, 698, 697), (518, 519, 647, 646), (621, 622, 750, 749), (570, 571, 699, 698), (519, 520, 648, 647), (622, 623, 751, 750), (571, 572, 700, 699), (520, 521, 649, 648), (623, 624, 752, 751), (572, 573, 701, 700), (521, 522, 650, 649), (624, 625, 753, 752), (573, 574, 702, 701), (522, 523, 651, 650), (625, 626, 754, 753), (574, 575, 703, 702), (523, 524, 652, 651), (626, 627, 755, 754), (575, 576, 704, 703), (524, 525, 653, 652), (627, 628, 756, 755), (576, 577, 705, 704), (525, 526, 654, 653), (628, 629, 757, 756), (577, 578, 706, 705), (526, 527, 655, 654), (629, 630, 758, 757), (578, 579, 707, 706), (527, 528, 656, 655), (630, 631, 759, 758), (579, 580, 708, 707), (528, 529, 657, 656), (631, 632, 760, 759), (580, 581, 709, 708), (529, 530, 658, 657), (632, 633, 761, 760), (581, 582, 710, 709), (530, 531, 659, 658), (633, 634, 762, 761), (582, 583, 711, 710), (641, 642, 643, 644, 645, 646, 647, 648, 649, 650, 651, 652, 653, 654, 655, 656, 657, 658, 659, 660, 661, 662, 663, 664, 665, 666, 667, 668, 669, 670, 671, 672, 673, 674, 675, 676, 677, 678, 679, 680, 681, 682, 683, 684, 685, 686, 687, 688, 689, 690, 691, 692, 693, 694, 695, 696, 697, 698, 699, 700, 701, 702, 703, 704, 705, 706, 707, 708, 709, 710, 711, 712, 713, 714, 715, 716, 717, 718, 719, 720, 721, 722, 723, 724, 725, 726, 727, 728, 729, 730, 731, 732, 733, 734, 735, 736, 737, 738, 739, 740, 741, 742, 743, 744, 745, 746, 747, 748, 749, 750, 751, 752, 753, 754, 755, 756, 757, 758, 759, 760, 761, 762, 763, 764, 765, 766, 767, 640)])
_uv = me_circle_001.uv_layers.new(name='UVMap')
_uv.uv.foreach_set('vector', [0.0, 0.0, 0.0, 0.0, 0.0, 0.0, 0.0, 0.0, 0.0, 0.0, 0.0, 0.0, 0.0, 0.0, 0.0, 0.0, 0.0, 0.0, 0.0, 0.0, 0.0, 0.0, 0.0, 0.0, 0.0, 0.0, 0.0, 0.0, 0.0, 0.0, 0.0, 0.0, 0.0, 0.0, 0.0, 0.0, 0.0, 0.0, 0.0, 0.0, 0.0, 0.0, 0.0, 0.0, 0.0, 0.0, 0.0, 0.0, 0.0, 0.0, 0.0, 0.0, 0.0, 0.0, 0.0, 0.0, 0.0, 0.0, 0.0, 0.0, 0.0, 0.0, 0.0, 0.0, 0.0, 0.0, 0.0, 0.0, 0.0, 0.0, 0.0, 0.0, 0.0, 0.0, 0.0, 0.0, 0.0, 0.0, 0.0, 0.0, 0.0, 0.0, 0.0, 0.0, 0.0, 0.0, 0.0, 0.0, 0.0, 0.0, 0.0, 0.0, 0.0, 0.0, 0.0, 0.0, 0.0, 0.0, 0.0, 0.0, 0.0, 0.0, 0.0, 0.0, 0.0, 0.0, 0.0, 0.0, 0.0, 0.0, 0.0, 0.0, 0.0, 0.0, 0.0, 0.0, 0.0, 0.0, 0.0, 0.0, 0.0, 0.0, 0.0, 0.0, 0.0, 0.0, 0.0, 0.0, 0.0, 0.0, 0.0, 0.0, 0.0, 0.0, 0.0, 0.0, 0.0, 0.0, 0.0, 0.0, 0.0, 0.0, 0.0, 0.0, 0.0, 0.0, 0.0, 0.0, 0.0, 0.0, 0.0, 0.0, 0.0, 0.0, 0.0, 0.0, 0.0, 0.0, 0.0, 0.0, 0.0, 0.0, 0.0, 0.0, 0.0, 0.0, 0.0, 0.0, 0.0, 0.0, 0.0, 0.0, 0.0, 0.0, 0.0, 0.0, 0.0, 0.0, 0.0, 0.0, 0.0, 0.0, 0.0, 0.0, 0.0, 0.0, 0.0, 0.0, 0.0, 0.0, 0.0, 0.0, 0.0, 0.0, 0.0, 0.0, 0.0, 0.0, 0.0, 0.0, 0.0, 0.0, 0.0, 0.0, 0.0, 0.0, 0.0, 0.0, 0.0, 0.0, 0.0, 0.0, 0.0, 0.0, 0.0, 0.0, 0.0, 0.0, 0.0, 0.0, 0.0, 0.0, 0.0, 0.0, 0.0, 0.0, 0.0, 0.0, 0.0, 0.0, 0.0, 0.0, 0.0, 0.0, 0.0, 0.0, 0.0, 0.0, 0.0, 0.0, 0.0, 0.0, 0.0, 0.0, 0.0, 0.0, 0.0, 0.0, 0.0, 0.0, 0.0, 0.0, 0.0, 0.0, 0.0, 0.0, 0.0, 0.0, 0.0, 0.0, 0.0, 0.0, 0.0, 0.0, 0.0, 0.0, 0.0, 0.0, 0.0, 0.0, 0.0, 0.0, 0.0, 0.0, 0.0, 0.0, 0.0, 0.0, 0.0, 0.0, 0.0, 0.0, 0.0, 0.0, 0.0, 0.0, 0.0, 0.0, 0.0, 0.0, 0.0, 0.0, 0.0, 0.0, 0.0, 0.0, 0.0, 0.0, 0.0, 0.0, 0.0, 0.0, 0.0, 0.0, 0.0, 0.0, 0.0, 0.0, 0.0, 0.0, 0.0, 0.0, 0.0, 0.0, 0.0, 0.0, 0.0, 0.0, 0.0, 0.0, 0.0, 0.0, 0.0, 0.0, 0.0, 0.0, 0.0, 0.0, 0.0, 0.0, 0.0, 0.0, 0.0, 0.0, 0.0, 0.0, 0.0, 0.0, 0.0, 0.0, 0.0, 0.0, 0.0, 0.0, 0.0, 0.0, 0.0, 0.0, 0.0, 0.0, 0.0, 0.0, 0.0, 0.0, 0.0, 0.0, 0.0, 0.0, 0.0, 0.0, 0.0, 0.0, 0.0, 0.0, 0.0, 0.0, 0.0, 0.0, 0.0, 0.0, 0.0, 0.0, 0.0, 0.0, 0.0, 0.0, 0.0, 0.0, 0.0, 0.0, 0.0, 0.0, 0.0, 0.0, 0.0, 0.0, 0.0, 0.0, 0.0, 0.0, 0.0, 0.0, 0.0, 0.0, 0.0, 0.0, 0.0, 0.0, 0.0, 0.0, 0.0, 0.0, 0.0, 0.0, 0.0, 0.0, 0.0, 0.0, 0.0, 0.0, 0.0, 0.0, 0.0, 0.0, 0.0, 0.0, 0.0, 0.0, 0.0, 0.0, 0.0, 0.0, 0.0, 0.0, 0.0, 0.0, 0.0, 0.0, 0.0, 0.0, 0.0, 0.0, 0.0, 0.0, 0.0, 0.0, 0.0, 0.0, 0.0, 0.0, 0.0, 0.0, 0.0, 0.0, 0.0, 0.0, 0.0, 0.0, 0.0, 0.0, 0.0, 0.0, 0.0, 0.0, 0.0, 0.0, 0.0, 0.0, 0.0, 0.0, 0.0, 0.0, 0.0, 0.0, 0.0, 0.0, 0.0, 0.0, 0.0, 0.0, 0.0, 0.0, 0.0, 0.0, 0.0, 0.0, 0.0, 0.0, 0.0, 0.0, 0.0, 0.0, 0.0, 0.0, 0.0, 0.0, 0.0, 0.0, 0.0, 0.0, 0.0, 0.0, 0.0, 0.0, 0.0, 0.0, 0.0, 0.0, 0.0, 0.0, 0.0, 0.0, 0.0, 0.0, 0.0, 0.0, 0.0, 0.0, 0.0, 0.0, 0.0, 0.0, 0.0, 0.0, 0.0, 0.0, 0.0, 0.0, 0.0, 0.0, 0.0, 0.0, 0.0, 0.0, 0.0, 0.0, 0.0, 0.0, 0.0, 0.0, 0.0, 0.0, 0.0, 0.0, 0.0, 0.0, 0.0, 0.0, 0.0, 0.0, 0.0, 0.0, 0.0, 0.0, 0.0, 0.0, 0.0, 0.0, 0.0, 0.0, 0.0, 0.0, 0.0, 0.0, 0.0, 0.0, 0.0, 0.0, 0.0, 0.0, 0.0, 0.0, 0.0, 0.0, 0.0, 0.0, 0.0, 0.0, 0.0, 0.0, 0.0, 0.0, 0.0, 0.0, 0.0, 0.0, 0.0, 0.0, 0.0, 0.0, 0.0, 0.0, 0.0, 0.0, 0.0, 0.0, 0.0, 0.0, 0.0, 0.0, 0.0, 0.0, 0.0, 0.0, 0.0, 0.0, 0.0, 0.0, 0.0, 0.0, 0.0, 0.0, 0.0, 0.0, 0.0, 0.0, 0.0, 0.0, 0.0, 0.0, 0.0, 0.0, 0.0, 0.0, 0.0, 0.0, 0.0, 0.0, 0.0, 0.0, 0.0, 0.0, 0.0, 0.0, 0.0, 0.0, 0.0, 0.0, 0.0, 0.0, 0.0, 0.0, 0.0, 0.0, 0.0, 0.0, 0.0, 0.0, 0.0, 0.0, 0.0, 0.0, 0.0, 0.0, 0.0, 0.0, 0.0, 0.0, 0.0, 0.0, 0.0, 0.0, 0.0, 0.0, 0.0, 0.0, 0.0, 0.0, 0.0, 0.0, 0.0, 0.0, 0.0, 0.0, 0.0, 0.0, 0.0, 0.0, 0.0, 0.0, 0.0, 0.0, 0.0, 0.0, 0.0, 0.0, 0.0, 0.0, 0.0, 0.0, 0.0, 0.0, 0.0, 0.0, 0.0, 0.0, 0.0, 0.0, 0.0, 0.0, 0.0, 0.0, 0.0, 0.0, 0.0, 0.0, 0.0, 0.0, 0.0, 0.0, 0.0, 0.0, 0.0, 0.0, 0.0, 0.0, 0.0, 0.0, 0.0, 0.0, 0.0, 0.0, 0.0, 0.0, 0.0, 0.0, 0.0, 0.0, 0.0, 0.0, 0.0, 0.0, 0.0, 0.0, 0.0, 0.0, 0.0, 0.0, 0.0, 0.0, 0.0, 0.0, 0.0, 0.0, 0.0, 0.0, 0.0, 0.0, 0.0, 0.0, 0.0, 0.0, 0.0, 0.0, 0.0, 0.0, 0.0, 0.0, 0.0, 0.0, 0.0, 0.0, 0.0, 0.0, 0.0, 0.0, 0.0, 0.0, 0.0, 0.0, 0.0, 0.0, 0.0, 0.0, 0.0, 0.0, 0.0, 0.0, 0.0, 0.0, 0.0, 0.0, 0.0, 0.0, 0.0, 0.0, 0.0, 0.0, 0.0, 0.0, 0.0, 0.0, 0.0, 0.0, 0.0, 0.0, 0.0, 0.0, 0.0, 0.0, 0.0, 0.0, 0.0, 0.0, 0.0, 0.0, 0.0, 0.0, 0.0, 0.0, 0.0, 0.0, 0.0, 0.0, 0.0, 0.0, 0.0, 0.0, 0.0, 0.0, 0.0, 0.0, 0.0, 0.0, 0.0, 0.0, 0.0, 0.0, 0.0, 0.0, 0.0, 0.0, 0.0, 0.0, 0.0, 0.0, 0.0, 0.0, 0.0, 0.0, 0.0, 0.0, 0.0, 0.0, 0.0, 0.0, 0.0, 0.0, 0.0, 0.0, 0.0, 0.0, 0.0, 0.0, 0.0, 0.0, 0.0, 0.0, 0.0, 0.0, 0.0, 0.0, 0.0, 0.0, 0.0, 0.0, 0.0, 0.0, 0.0, 0.0, 0.0, 0.0, 0.0, 0.0, 0.0, 0.0, 0.0, 0.0, 0.0, 0.0, 0.0, 0.0, 0.0, 0.0, 0.0, 0.0, 0.0, 0.0, 0.0, 0.0, 0.0, 0.0, 0.0, 0.0, 0.0, 0.0, 0.0, 0.0, 0.0, 0.0, 0.0, 0.0, 0.0, 0.0, 0.0, 0.0, 0.0, 0.0, 0.0, 0.0, 0.0, 0.0, 0.0, 0.0, 0.0, 0.0, 0.0, 0.0, 0.0, 0.0, 0.0, 0.0, 0.0, 0.0, 0.0, 0.0, 0.0, 0.0, 0.0, 0.0, 0.0, 0.0, 0.0, 0.0, 0.0, 0.0, 0.0, 0.0, 0.0, 0.0, 0.0, 0.0, 0.0, 0.0, 0.0, 0.0, 0.0, 0.0, 0.0, 0.0, 0.0, 0.0, 0.0, 0.0, 0.0, 0.0, 0.0, 0.0, 0.0, 0.0, 0.0, 0.0, 0.0, 0.0, 0.0, 0.0, 0.0, 0.0, 0.0, 0.0, 0.0, 0.0, 0.0, 0.0, 0.0, 0.0, 0.0, 0.0, 0.0, 0.0, 0.0, 0.0, 0.0, 0.0, 0.0, 0.0, 0.0, 0.0, 0.0, 0.0, 0.0, 0.0, 0.0, 0.0, 0.0, 0.0, 0.0, 0.0, 0.0, 0.0, 0.0, 0.0, 0.0, 0.0, 0.0, 0.0, 0.0, 0.0, 0.0, 0.0, 0.0, 0.0, 0.0, 0.0, 0.0, 0.0, 0.0, 0.0, 0.0, 0.0, 0.0, 0.0, 0.0, 0.0, 0.0, 0.0, 0.0, 0.0, 0.0, 0.0, 0.0, 0.0, 0.0, 0.0, 0.0, 0.0, 0.0, 0.0, 0.0, 0.0, 0.0, 0.0, 0.0, 0.0, 0.0, 0.0, 0.0, 0.0, 0.0, 0.0, 0.0, 0.0, 0.0, 0.0, 0.0, 0.0, 0.0, 0.0, 0.0, 0.0, 0.0, 0.0, 0.0, 0.0, 0.0, 0.0, 0.0, 0.0, 0.0, 0.0, 0.0, 0.0, 0.0, 0.0, 0.0, 0.0, 0.0, 0.0, 0.0, 0.0, 0.0, 0.0, 0.0, 0.0, 0.0, 0.0, 0.0, 0.0, 0.0, 0.0, 0.0, 0.0, 0.0, 0.0, 0.0, 0.0, 0.0, 0.0, 0.0, 0.0, 0.0, 0.0, 0.0, 0.0, 0.0, 0.0, 0.0, 0.0, 0.0, 0.0, 0.0, 0.0, 0.0, 0.0, 0.0, 0.0, 0.0, 0.0, 0.0, 0.0, 0.0, 0.0, 0.0, 0.0, 0.0, 0.0, 0.0, 0.0, 0.0, 0.0, 0.0, 0.0, 0.0, 0.0, 0.0, 0.0, 0.0, 0.0, 0.0, 0.0, 0.0, 0.0, 0.0, 0.0, 0.0, 0.0, 0.0, 0.0, 0.0, 0.0, 0.0, 0.0, 0.0, 0.0, 0.0, 0.0, 0.0, 0.0, 0.0, 0.0, 0.0, 0.0, 0.0, 0.0, 0.0, 0.0, 0.0, 0.0, 0.0, 0.0, 0.0, 0.0, 0.0, 0.0, 0.0, 0.0, 0.0, 0.0, 0.0, 0.0, 0.0, 0.0, 0.0, 0.0, 0.0, 0.0, 0.0, 0.0, 0.0, 0.0, 0.0, 0.0, 0.0, 0.0, 0.0, 0.0, 0.0, 0.0, 0.0, 0.0, 0.0, 0.0, 0.0, 0.0, 0.0, 0.0, 0.0, 0.0, 0.0, 0.0, 0.0, 0.0, 0.0, 0.0, 0.0, 0.0, 0.0, 0.0, 0.0, 0.0, 0.0, 0.0, 0.0, 0.0, 0.0, 0.0, 0.0, 0.0, 0.0, 0.0, 0.0, 0.0, 0.0, 0.0, 0.0, 0.0, 0.0, 0.0, 0.0, 0.0, 0.0, 0.0, 0.0, 0.0, 0.0, 0.0, 0.0, 0.0, 0.0, 0.0, 0.0, 0.0, 0.0, 0.0, 0.0, 0.0, 0.0, 0.0, 0.0, 0.0, 0.0, 0.0, 0.0, 0.0, 0.0, 0.0, 0.0, 0.0, 0.0, 0.0, 0.0, 0.0, 0.0, 0.0, 0.0, 0.0, 0.0, 0.0, 0.0, 0.0, 0.0, 0.0, 0.0, 0.0, 0.0, 0.0, 0.0, 0.0, 0.0, 0.0, 0.0, 0.0, 0.0, 0.0, 0.0, 0.0, 0.0, 0.0, 0.0, 0.0, 0.0, 0.0, 0.0, 0.0, 0.0, 0.0, 0.0, 0.0, 0.0, 0.0, 0.0, 0.0, 0.0, 0.0, 0.0, 0.0, 0.0, 0.0, 0.0, 0.0, 0.0, 0.0, 0.0, 0.0, 0.0, 0.0, 0.0, 0.0, 0.0, 0.0, 0.0, 0.0, 0.0, 0.0, 0.0, 0.0, 0.0, 0.0, 0.0, 0.0, 0.0, 0.0, 0.0, 0.0, 0.0, 0.0, 0.0, 0.0, 0.0, 0.0, 0.0, 0.0, 0.0, 0.0, 0.0, 0.0, 0.0, 0.0, 0.0, 0.0, 0.0, 0.0, 0.0, 0.0, 0.0, 0.0, 0.0, 0.0, 0.0, 0.0, 0.0, 0.0, 0.0, 0.0, 0.0, 0.0, 0.0, 0.0, 0.0, 0.0, 0.0, 0.0, 0.0, 0.0, 0.0, 0.0, 0.0, 0.0, 0.0, 0.0, 0.0, 0.0, 0.0, 0.0, 0.0, 0.0, 0.0, 0.0, 0.0, 0.0, 0.0, 0.0, 0.0, 0.0, 0.0, 0.0, 0.0, 0.0, 0.0, 0.0, 0.0, 0.0, 0.0, 0.0, 0.0, 0.0, 0.0, 0.0, 0.0, 0.0, 0.0, 0.0, 0.0, 0.0, 0.0, 0.0, 0.0, 0.0, 0.0, 0.0, 0.0, 0.0, 0.0, 0.0, 0.0, 0.0, 0.0, 0.0, 0.0, 0.0, 0.0, 0.0, 0.0, 0.0, 0.0, 0.0, 0.0, 0.0, 0.0, 0.0, 0.0, 0.0, 0.0, 0.0, 0.0, 0.0, 0.0, 0.0, 0.0, 0.0, 0.0, 0.0, 0.0, 0.0, 0.0, 0.0, 0.0, 0.0, 0.0, 0.0, 0.0, 0.0, 0.0, 0.0, 0.0, 0.0, 0.0, 0.0, 0.0, 0.0, 0.0, 0.0, 0.0, 0.0, 0.0, 0.0, 0.0, 0.0, 0.0, 0.0, 0.0, 0.0, 0.0, 0.0, 0.0, 0.0, 0.0, 0.0, 0.0, 0.0, 0.0, 0.0, 0.0, 0.0, 0.0, 0.0, 0.0, 0.0, 0.0, 0.0, 0.0, 0.0, 0.0, 0.0, 0.0, 0.0, 0.0, 0.0, 0.0, 0.0, 0.0, 0.0, 0.0, 0.0, 0.0, 0.0, 0.0, 0.0, 0.0, 0.0, 0.0, 0.0, 0.0, 0.0, 0.0, 0.0, 0.0, 0.0, 0.0, 0.0, 0.0, 0.0, 0.0, 0.0, 0.0, 0.0, 0.0, 0.0, 0.0, 0.0, 0.0, 0.0, 0.0, 0.0, 0.0, 0.0, 0.0, 0.0, 0.0, 0.0, 0.0, 0.0, 0.0, 0.0, 0.0, 0.0, 0.0, 0.0, 0.0, 0.0, 0.0, 0.0, 0.0, 0.0, 0.0, 0.0, 0.0, 0.0, 0.0, 0.0, 0.0, 0.0, 0.0, 0.0, 0.0, 0.0, 0.0, 0.0, 0.0, 0.0, 0.0, 0.0, 0.0, 0.0, 0.0, 0.0, 0.0, 0.0, 0.0, 0.0, 0.0, 0.0, 0.0, 0.0, 0.0, 0.0, 0.0, 0.0, 0.0, 0.0, 0.0, 0.0, 0.0, 0.0, 0.0, 0.0, 0.0, 0.0, 0.0, 0.0, 0.0, 0.0, 0.0, 0.0, 0.0, 0.0, 0.0, 0.0, 0.0, 0.0, 0.0, 0.0, 0.0, 0.0, 0.0, 0.0, 0.0, 0.0, 0.0, 0.0, 0.0, 0.0, 0.0, 0.0, 0.0, 0.0, 0.0, 0.0, 0.0, 0.0, 0.0, 0.0, 0.0, 0.0, 0.0, 0.0, 0.0, 0.0, 0.0, 0.0, 0.0, 0.0, 0.0, 0.0, 0.0, 0.0, 0.0, 0.0, 0.0, 0.0, 0.0, 0.0, 0.0, 0.0, 0.0, 0.0, 0.0, 0.0, 0.0, 0.0, 0.0, 0.0, 0.0, 0.0, 0.0, 0.0, 0.0, 0.0, 0.0, 0.0, 0.0, 0.0, 0.0, 0.0, 0.0, 0.0, 0.0, 0.0, 0.0, 0.0, 0.0, 0.0, 0.0, 0.0, 0.0, 0.0, 0.0, 0.0, 0.0, 0.0, 0.0, 0.0, 0.0, 0.0, 0.0, 0.0, 0.0, 0.0, 0.0, 0.0, 0.0, 0.0, 0.0, 0.0, 0.0, 0.0, 0.0, 0.0, 0.0, 0.0, 0.0, 0.0, 0.0, 0.0, 0.0, 0.0, 0.0, 0.0, 0.0, 0.0, 0.0, 0.0, 0.0, 0.0, 0.0, 0.0, 0.0, 0.0, 0.0, 0.0, 0.0, 0.0, 0.0, 0.0, 0.0, 0.0, 0.0, 0.0, 0.0, 0.0, 0.0, 0.0, 0.0, 0.0, 0.0, 0.0, 0.0, 0.0, 0.0, 0.0, 0.0, 0.0, 0.0, 0.0, 0.0, 0.0, 0.0, 0.0, 0.0, 0.0, 0.0, 0.0, 0.0, 0.0, 0.0, 0.0, 0.0, 0.0, 0.0, 0.0, 0.0, 0.0, 0.0, 0.0, 0.0, 0.0, 0.0, 0.0, 0.0, 0.0, 0.0, 0.0, 0.0, 0.0, 0.0, 0.0, 0.0, 0.0, 0.0, 0.0, 0.0, 0.0, 0.0, 0.0, 0.0, 0.0, 0.0, 0.0, 0.0, 0.0, 0.0, 0.0, 0.0, 0.0, 0.0, 0.0, 0.0, 0.0, 0.0, 0.0, 0.0, 0.0, 0.0, 0.0, 0.0, 0.0, 0.0, 0.0, 0.0, 0.0, 0.0, 0.0, 0.0, 0.0, 0.0, 0.0, 0.0, 0.0, 0.0, 0.0, 0.0, 0.0, 0.0, 0.0, 0.0, 0.0, 0.0, 0.0, 0.0, 0.0, 0.0, 0.0, 0.0, 0.0, 0.0, 0.0, 0.0, 0.0, 0.0, 0.0, 0.0, 0.0, 0.0, 0.0, 0.0, 0.0, 0.0, 0.0, 0.0, 0.0, 0.0, 0.0, 0.0, 0.0, 0.0, 0.0, 0.0, 0.0, 0.0, 0.0, 0.0, 0.0, 0.0, 0.0, 0.0, 0.0, 0.0, 0.0, 0.0, 0.0, 0.0, 0.0, 0.0, 0.0, 0.0, 0.0, 0.0, 0.0, 0.0, 0.0, 0.0, 0.0, 0.0, 0.0, 0.0, 0.0, 0.0, 0.0, 0.0, 0.0, 0.0, 0.0, 0.0, 0.0, 0.0, 0.0, 0.0, 0.0, 0.0, 0.0, 0.0, 0.0, 0.0, 0.0, 0.0, 0.0, 0.0, 0.0, 0.0, 0.0, 0.0, 0.0, 0.0, 0.0, 0.0, 0.0, 0.0, 0.0, 0.0, 0.0, 0.0, 0.0, 0.0, 0.0, 0.0, 0.0, 0.0, 0.0, 0.0, 0.0, 0.0, 0.0, 0.0, 0.0, 0.0, 0.0, 0.0, 0.0, 0.0, 0.0, 0.0, 0.0, 0.0, 0.0, 0.0, 0.0, 0.0, 0.0, 0.0, 0.0, 0.0, 0.0, 0.0, 0.0, 0.0, 0.0, 0.0, 0.0, 0.0, 0.0, 0.0, 0.0, 0.0, 0.0, 0.0, 0.0, 0.0, 0.0, 0.0, 0.0, 0.0, 0.0, 0.0, 0.0, 0.0, 0.0, 0.0, 0.0, 0.0, 0.0, 0.0, 0.0, 0.0, 0.0, 0.0, 0.0, 0.0, 0.0, 0.0, 0.0, 0.0, 0.0, 0.0, 0.0, 0.0, 0.0, 0.0, 0.0, 0.0, 0.0, 0.0, 0.0, 0.0, 0.0, 0.0, 0.0, 0.0, 0.0, 0.0, 0.0, 0.0, 0.0, 0.0, 0.0, 0.0, 0.0, 0.0, 0.0, 0.0, 0.0, 0.0, 0.0, 0.0, 0.0, 0.0, 0.0, 0.0, 0.0, 0.0, 0.0, 0.0, 0.0, 0.0, 0.0, 0.0, 0.0, 0.0, 0.0, 0.0, 0.0, 0.0, 0.0, 0.0, 0.0, 0.0, 0.0, 0.0, 0.0, 0.0, 0.0, 0.0, 0.0, 0.0, 0.0, 0.0, 0.0, 0.0, 0.0, 0.0, 0.0, 0.0, 0.0, 0.0, 0.0, 0.0, 0.0, 0.0, 0.0, 0.0, 0.0, 0.0, 0.0, 0.0, 0.0, 0.0, 0.0, 0.0, 0.0, 0.0, 0.0, 0.0, 0.0, 0.0, 0.0, 0.0, 0.0, 0.0, 0.0, 0.0, 0.0, 0.0, 0.0, 0.0, 0.0, 0.0, 0.0, 0.0, 0.0, 0.0, 0.0, 0.0, 0.0, 0.0, 0.0, 0.0, 0.0, 0.0, 0.0, 0.0, 0.0, 0.0, 0.0, 0.0, 0.0, 0.0, 0.0, 0.0, 0.0, 0.0, 0.0, 0.0, 0.0, 0.0, 0.0, 0.0, 0.0, 0.0, 0.0, 0.0, 0.0, 0.0, 0.0, 0.0, 0.0, 0.0, 0.0, 0.0, 0.0, 0.0, 0.0, 0.0, 0.0, 0.0, 0.0, 0.0, 0.0, 0.0, 0.0, 0.0, 0.0, 0.0, 0.0, 0.0, 0.0, 0.0, 0.0, 0.0, 0.0, 0.0, 0.0, 0.0, 0.0, 0.0, 0.0, 0.0, 0.0, 0.0, 0.0, 0.0, 0.0, 0.0, 0.0, 0.0, 0.0, 0.0, 0.0, 0.0, 0.0, 0.0, 0.0, 0.0, 0.0, 0.0, 0.0, 0.0, 0.0, 0.0, 0.0, 0.0, 0.0, 0.0, 0.0, 0.0, 0.0, 0.0, 0.0, 0.0, 0.0, 0.0, 0.0, 0.0, 0.0, 0.0, 0.0, 0.0, 0.0, 0.0, 0.0, 0.0, 0.0, 0.0, 0.0, 0.0, 0.0, 0.0, 0.0, 0.0, 0.0, 0.0, 0.0, 0.0, 0.0, 0.0, 0.0, 0.0, 0.0, 0.0, 0.0, 0.0, 0.0, 0.0, 0.0, 0.0, 0.0, 0.0, 0.0, 0.0, 0.0, 0.0, 0.0, 0.0, 0.0, 0.0, 0.0, 0.0, 0.0, 0.0, 0.0, 0.0, 0.0, 0.0, 0.0, 0.0, 0.0, 0.0, 0.0, 0.0, 0.0, 0.0, 0.0, 0.0, 0.0, 0.0, 0.0, 0.0, 0.0, 0.0, 0.0, 0.0, 0.0, 0.0, 0.0, 0.0, 0.0, 0.0, 0.0, 0.0, 0.0, 0.0, 0.0, 0.0, 0.0, 0.0, 0.0, 0.0, 0.0, 0.0, 0.0, 0.0, 0.0, 0.0, 0.0, 0.0, 0.0, 0.0, 0.0, 0.0, 0.0, 0.0, 0.0, 0.0, 0.0, 0.0, 0.0, 0.0, 0.0, 0.0, 0.0, 0.0, 0.0, 0.0, 0.0, 0.0, 0.0, 0.0, 0.0, 0.0, 0.0, 0.0, 0.0, 0.0, 0.0, 0.0, 0.0, 0.0, 0.0, 0.0, 0.0, 0.0, 0.0, 0.0, 0.0, 0.0, 0.0, 0.0, 0.0, 0.0, 0.0, 0.0, 0.0, 0.0, 0.0, 0.0, 0.0, 0.0, 0.0, 0.0, 0.0, 0.0, 0.0, 0.0, 0.0, 0.0, 0.0, 0.0, 0.0, 0.0, 0.0, 0.0, 0.0, 0.0, 0.0, 0.0, 0.0, 0.0, 0.0, 0.0, 0.0, 0.0, 0.0, 0.0, 0.0, 0.0, 0.0, 0.0, 0.0, 0.0, 0.0, 0.0, 0.0, 0.0, 0.0, 0.0, 0.0, 0.0, 0.0, 0.0, 0.0, 0.0, 0.0, 0.0, 0.0, 0.0, 0.0, 0.0, 0.0, 0.0, 0.0, 0.0, 0.0, 0.0, 0.0, 0.0, 0.0, 0.0, 0.0, 0.0, 0.0, 0.0, 0.0, 0.0, 0.0, 0.0, 0.0, 0.0, 0.0, 0.0, 0.0, 0.0, 0.0, 0.0, 0.0, 0.0, 0.0, 0.0, 0.0, 0.0, 0.0, 0.0, 0.0, 0.0, 0.0, 0.0, 0.0, 0.0, 0.0, 0.0, 0.0, 0.0, 0.0, 0.0, 0.0, 0.0, 0.0, 0.0, 0.0, 0.0, 0.0, 0.0, 0.0, 0.0, 0.0, 0.0, 0.0, 0.0, 0.0, 0.0, 0.0, 0.0, 0.0, 0.0, 0.0, 0.0, 0.0, 0.0, 0.0, 0.0, 0.0, 0.0, 0.0, 0.0, 0.0, 0.0, 0.0, 0.0, 0.0, 0.0, 0.0, 0.0, 0.0, 0.0, 0.0, 0.0, 0.0, 0.0, 0.0, 0.0, 0.0, 0.0, 0.0, 0.0, 0.0, 0.0, 0.0, 0.0, 0.0, 0.0, 0.0, 0.0, 0.0, 0.0, 0.0, 0.0, 0.0, 0.0, 0.0, 0.0, 0.0, 0.0, 0.0, 0.0, 0.0, 0.0, 0.0, 0.0, 0.0, 0.0, 0.0, 0.0, 0.0, 0.0, 0.0, 0.0, 0.0, 0.0, 0.0, 0.0, 0.0, 0.0, 0.0, 0.0, 0.0, 0.0, 0.0, 0.0, 0.0, 0.0, 0.0, 0.0, 0.0, 0.0, 0.0, 0.0, 0.0, 0.0, 0.0, 0.0, 0.0, 0.0, 0.0, 0.0, 0.0, 0.0, 0.0, 0.0, 0.0, 0.0, 0.0, 0.0, 0.0, 0.0, 0.0, 0.0, 0.0, 0.0, 0.0, 0.0, 0.0, 0.0, 0.0, 0.0, 0.0, 0.0, 0.0, 0.0, 0.0, 0.0, 0.0, 0.0, 0.0, 0.0, 0.0, 0.0, 0.0, 0.0, 0.0, 0.0, 0.0, 0.0, 0.0, 0.0, 0.0, 0.0, 0.0, 0.0, 0.0, 0.0, 0.0, 0.0, 0.0, 0.0, 0.0, 0.0, 0.0, 0.0, 0.0, 0.0, 0.0, 0.0, 0.0, 0.0, 0.0, 0.0, 0.0, 0.0, 0.0, 0.0, 0.0, 0.0, 0.0, 0.0, 0.0, 0.0, 0.0, 0.0, 0.0, 0.0, 0.0, 0.0, 0.0, 0.0, 0.0, 0.0, 0.0, 0.0, 0.0, 0.0, 0.0, 0.0, 0.0, 0.0, 0.0, 0.0, 0.0, 0.0, 0.0, 0.0, 0.0, 0.0, 0.0, 0.0, 0.0, 0.0, 0.0, 0.0, 0.0, 0.0, 0.0, 0.0, 0.0, 0.0, 0.0, 0.0, 0.0, 0.0, 0.0, 0.0, 0.0, 0.0, 0.0, 0.0, 0.0, 0.0, 0.0, 0.0, 0.0, 0.0, 0.0, 0.0, 0.0, 0.0, 0.0, 0.0, 0.0, 0.0, 0.0, 0.0, 0.0, 0.0, 0.0, 0.0, 0.0, 0.0, 0.0, 0.0, 0.0, 0.0, 0.0, 0.0, 0.0, 0.0, 0.0, 0.0, 0.0, 0.0, 0.0, 0.0, 0.0, 0.0, 0.0, 0.0, 0.0, 0.0, 0.0, 0.0, 0.0, 0.0, 0.0, 0.0, 0.0, 0.0, 0.0, 0.0, 0.0, 0.0, 0.0, 0.0, 0.0, 0.0, 0.0, 0.0, 0.0, 0.0, 0.0, 0.0, 0.0, 0.0, 0.0, 0.0, 0.0, 0.0, 0.0, 0.0, 0.0, 0.0, 0.0, 0.0, 0.0, 0.0, 0.0, 0.0, 0.0, 0.0, 0.0, 0.0, 0.0, 0.0, 0.0, 0.0, 0.0, 0.0, 0.0, 0.0, 0.0, 0.0, 0.0, 0.0, 0.0, 0.0, 0.0, 0.0, 0.0, 0.0, 0.0, 0.0, 0.0, 0.0, 0.0, 0.0, 0.0, 0.0, 0.0, 0.0, 0.0, 0.0, 0.0, 0.0, 0.0, 0.0, 0.0, 0.0, 0.0, 0.0, 0.0, 0.0, 0.0, 0.0, 0.0, 0.0, 0.0, 0.0, 0.0, 0.0, 0.0, 0.0, 0.0, 0.0, 0.0, 0.0, 0.0, 0.0, 0.0, 0.0, 0.0, 0.0, 0.0, 0.0, 0.0, 0.0, 0.0, 0.0, 0.0, 0.0, 0.0, 0.0, 0.0, 0.0, 0.0, 0.0, 0.0, 0.0, 0.0, 0.0, 0.0, 0.0, 0.0, 0.0, 0.0, 0.0, 0.0, 0.0, 0.0, 0.0, 0.0, 0.0, 0.0, 0.0, 0.0, 0.0, 0.0, 0.0, 0.0, 0.0, 0.0, 0.0, 0.0, 0.0, 0.0, 0.0, 0.0, 0.0, 0.0, 0.0, 0.0, 0.0, 0.0, 0.0, 0.0, 0.0, 0.0, 0.0, 0.0, 0.0, 0.0, 0.0, 0.0, 0.0, 0.0, 0.0, 0.0, 0.0, 0.0, 0.0, 0.0, 0.0, 0.0, 0.0, 0.0, 0.0, 0.0, 0.0, 0.0, 0.0, 0.0, 0.0, 0.0, 0.0, 0.0, 0.0, 0.0, 0.0, 0.0, 0.0, 0.0, 0.0, 0.0, 0.0, 0.0, 0.0, 0.0, 0.0, 0.0, 0.0, 0.0, 0.0, 0.0, 0.0, 0.0, 0.0, 0.0, 0.0, 0.0, 0.0, 0.0, 0.0, 0.0, 0.0, 0.0, 0.0, 0.0, 0.0, 0.0, 0.0, 0.0, 0.0, 0.0, 0.0, 0.0, 0.0, 0.0, 0.0, 0.0, 0.0, 0.0, 0.0, 0.0, 0.0, 0.0, 0.0, 0.0, 0.0, 0.0, 0.0, 0.0, 0.0, 0.0, 0.0, 0.0, 0.0, 0.0, 0.0, 0.0, 0.0, 0.0, 0.0, 0.0, 0.0, 0.0, 0.0, 0.0, 0.0, 0.0, 0.0, 0.0, 0.0, 0.0, 0.0, 0.0, 0.0, 0.0, 0.0, 0.0, 0.0, 0.0, 0.0, 0.0, 0.0, 0.0, 0.0, 0.0, 0.0, 0.0, 0.0, 0.0, 0.0, 0.0, 0.0, 0.0, 0.0, 0.0, 0.0, 0.0, 0.0, 0.0, 0.0, 0.0, 0.0, 0.0, 0.0, 0.0, 0.0, 0.0, 0.0, 0.0, 0.0, 0.0, 0.0, 0.0, 0.0, 0.0, 0.0, 0.0, 0.0, 0.0, 0.0, 0.0, 0.0, 0.0, 0.0, 0.0, 0.0, 0.0, 0.0, 0.0, 0.0, 0.0, 0.0, 0.0, 0.0, 0.0, 0.0, 0.0, 0.0, 0.0, 0.0, 0.0, 0.0, 0.0, 0.0, 0.0, 0.0, 0.0, 0.0, 0.0, 0.0, 0.0, 0.0, 0.0, 0.0, 0.0, 0.0, 0.0, 0.0, 0.0, 0.0, 0.0, 0.0, 0.0, 0.0, 0.0, 0.0, 0.0, 0.0, 0.0, 0.0, 0.0, 0.0, 0.0, 0.0, 0.0, 0.0, 0.0, 0.0, 0.0, 0.0, 0.0, 0.0, 0.0, 0.0, 0.0, 0.0, 0.0, 0.0, 0.0, 0.0, 0.0, 0.0, 0.0, 0.0, 0.0, 0.0, 0.0, 0.0, 0.0, 0.0, 0.0, 0.0, 0.0, 0.0, 0.0, 0.0, 0.0, 0.0, 0.0, 0.0, 0.0, 0.0, 0.0, 0.0, 0.0, 0.0, 0.0, 0.0, 0.0, 0.0, 0.0, 0.0, 0.0, 0.0, 0.0, 0.0, 0.0, 0.0, 0.0, 0.0, 0.0, 0.0, 0.0, 0.0, 0.0, 0.0, 0.0, 0.0, 0.0, 0.0, 0.0, 0.0, 0.0, 0.0, 0.0, 0.0, 0.0, 0.0, 0.0, 0.0, 0.0, 0.0, 0.0, 0.0, 0.0, 0.0, 0.0, 0.0, 0.0, 0.0, 0.0, 0.0, 0.0, 0.0, 0.0, 0.0, 0.0, 0.0, 0.0, 0.0, 0.0, 0.0, 0.0, 0.0, 0.0, 0.0, 0.0, 0.0, 0.0, 0.0, 0.0, 0.0, 0.0, 0.0, 0.0, 0.0, 0.0, 0.0, 0.0, 0.0, 0.0, 0.0, 0.0, 0.0, 0.0, 0.0, 0.0, 0.0, 0.0, 0.0, 0.0, 0.0, 0.0, 0.0, 0.0, 0.0, 0.0, 0.0, 0.0, 0.0, 0.0, 0.0, 0.0, 0.0, 0.0, 0.0, 0.0, 0.0, 0.0, 0.0, 0.0, 0.0, 0.0, 0.0, 0.0, 0.0, 0.0, 0.0, 0.0, 0.0, 0.0, 0.0, 0.0, 0.0, 0.0, 0.0, 0.0, 0.0, 0.0, 0.0, 0.0, 0.0, 0.0, 0.0, 0.0, 0.0, 0.0, 0.0, 0.0, 0.0, 0.0, 0.0, 0.0, 0.0, 0.0, 0.0, 0.0, 0.0, 0.0, 0.0, 0.0, 0.0, 0.0, 0.0, 0.0, 0.0, 0.0, 0.0, 0.0, 0.0, 0.0, 0.0, 0.0, 0.0, 0.0, 0.0, 0.0, 0.0, 0.0, 0.0, 0.0, 0.0, 0.0, 0.0, 0.0, 0.0, 0.0, 0.0, 0.0, 0.0, 0.0, 0.0, 0.0, 0.0, 0.0, 0.0, 0.0, 0.0, 0.0, 0.0, 0.0, 0.0, 0.0, 0.0, 0.0, 0.0, 0.0, 0.0, 0.0, 0.0, 0.0, 0.0, 0.0, 0.0, 0.0, 0.0, 0.0, 0.0, 0.0, 0.0, 0.0, 0.0, 0.0, 0.0, 0.0, 0.0, 0.0, 0.0, 0.0, 0.0, 0.0, 0.0, 0.0, 0.0, 0.0, 0.0, 0.0, 0.0, 0.0, 0.0, 0.0, 0.0, 0.0, 0.0, 0.0, 0.0, 0.0, 0.0, 0.0, 0.0, 0.0, 0.0, 0.0, 0.0, 0.0, 0.0, 0.0, 0.0, 0.0, 0.0, 0.0, 0.0, 0.0, 0.0, 0.0, 0.0, 0.0, 0.0, 0.0, 0.0, 0.0, 0.0, 0.0, 0.0, 0.0, 0.0, 0.0, 0.0, 0.0, 0.0, 0.0, 0.0, 0.0, 0.0, 0.0, 0.0, 0.0, 0.0, 0.0, 0.0, 0.0, 0.0, 0.0, 0.0, 0.0, 0.0, 0.0, 0.0, 0.0, 0.0, 0.0, 0.0, 0.0, 0.0, 0.0, 0.0, 0.0, 0.0, 0.0, 0.0, 0.0, 0.0, 0.0, 0.0, 0.0, 0.0, 0.0, 0.0, 0.0, 0.0, 0.0, 0.0, 0.0, 0.0, 0.0, 0.0, 0.0, 0.0, 0.0, 0.0, 0.0, 0.0, 0.0, 0.0, 0.0, 0.0, 0.0, 0.0, 0.0, 0.0, 0.0, 0.0, 0.0, 0.0, 0.0, 0.0, 0.0, 0.0, 0.0, 0.0, 0.0, 0.0, 0.0, 0.0, 0.0, 0.0, 0.0, 0.0, 0.0, 0.0, 0.0, 0.0, 0.0, 0.0, 0.0, 0.0, 0.0, 0.0, 0.0, 0.0, 0.0, 0.0, 0.0, 0.0, 0.0, 0.0, 0.0, 0.0, 0.0, 0.0, 0.0, 0.0, 0.0, 0.0, 0.0, 0.0, 0.0, 0.0, 0.0, 0.0, 0.0, 0.0, 0.0, 0.0, 0.0, 0.0, 0.0, 0.0, 0.0, 0.0, 0.0, 0.0, 0.0, 0.0, 0.0, 0.0, 0.0, 0.0, 0.0, 0.0, 0.0, 0.0, 0.0, 0.0, 0.0, 0.0, 0.0, 0.0, 0.0, 0.0, 0.0, 0.0, 0.0, 0.0, 0.0, 0.0, 0.0, 0.0, 0.0, 0.0, 0.0, 0.0, 0.0, 0.0, 0.0, 0.0, 0.0, 0.0, 0.0, 0.0, 0.0, 0.0, 0.0, 0.0, 0.0, 0.0, 0.0, 0.0, 0.0, 0.0, 0.0, 0.0, 0.0, 0.0, 0.0, 0.0, 0.0, 0.0, 0.0, 0.0, 0.0, 0.0, 0.0, 0.0, 0.0, 0.0, 0.0, 0.0, 0.0, 0.0, 0.0, 0.0, 0.0, 0.0, 0.0, 0.0, 0.0, 0.0, 0.0, 0.0, 0.0, 0.0, 0.0, 0.0, 0.0, 0.0, 0.0, 0.0, 0.0, 0.0, 0.0, 0.0, 0.0, 0.0, 0.0, 0.0, 0.0, 0.0, 0.0, 0.0, 0.0, 0.0, 0.0, 0.0, 0.0, 0.0, 0.0, 0.0, 0.0, 0.0, 0.0, 0.0, 0.0, 0.0, 0.0, 0.0, 0.0, 0.0, 0.0, 0.0, 0.0, 0.0, 0.0, 0.0, 0.0, 0.0, 0.0, 0.0, 0.0, 0.0, 0.0, 0.0, 0.0, 0.0, 0.0, 0.0, 0.0, 0.0, 0.0, 0.0, 0.0, 0.0, 0.0, 0.0, 0.0, 0.0, 0.0, 0.0, 0.0, 0.0, 0.0, 0.0, 0.0, 0.0, 0.0, 0.0, 0.0, 0.0, 0.0, 0.0, 0.0, 0.0, 0.0, 0.0, 0.0, 0.0, 0.0, 0.0, 0.0, 0.0, 0.0, 0.0, 0.0, 0.0, 0.0, 0.0, 0.0, 0.0, 0.0, 0.0, 0.0, 0.0, 0.0, 0.0, 0.0, 0.0, 0.0, 0.0, 0.0, 0.0, 0.0, 0.0, 0.0, 0.0, 0.0, 0.0, 0.0, 0.0, 0.0, 0.0, 0.0, 0.0, 0.0, 0.0, 0.0, 0.0, 0.0, 0.0, 0.0, 0.0, 0.0, 0.0, 0.0, 0.0, 0.0, 0.0, 0.0, 0.0, 0.0, 0.0, 0.0, 0.0, 0.0, 0.0, 0.0, 0.0, 0.0, 0.0, 0.0, 0.0, 0.0, 0.0, 0.0, 0.0, 0.0, 0.0, 0.0, 0.0, 0.0, 0.0, 0.0, 0.0, 0.0, 0.0, 0.0, 0.0, 0.0, 0.0, 0.0, 0.0, 0.0, 0.0, 0.0, 0.0, 0.0, 0.0, 0.0, 0.0, 0.0, 0.0, 0.0, 0.0, 0.0, 0.0, 0.0, 0.0, 0.0, 0.0, 0.0, 0.0, 0.0, 0.0, 0.0, 0.0, 0.0, 0.0, 0.0, 0.0, 0.0, 0.0, 0.0, 0.0, 0.0, 0.0, 0.0, 0.0, 0.0, 0.0, 0.0, 0.0, 0.0, 0.0, 0.0, 0.0, 0.0, 0.0, 0.0, 0.0, 0.0, 0.0, 0.0, 0.0, 0.0, 0.0, 0.0, 0.0, 0.0, 0.0, 0.0, 0.0, 0.0, 0.0, 0.0, 0.0, 0.0, 0.0, 0.0, 0.0, 0.0, 0.0, 0.0, 0.0, 0.0, 0.0, 0.0, 0.0, 0.0, 0.0, 0.0, 0.0, 0.0, 0.0, 0.0, 0.0, 0.0, 0.0, 0.0, 0.0, 0.0, 0.0, 0.0, 0.0, 0.0, 0.0, 0.0, 0.0, 0.0, 0.0, 0.0, 0.0, 0.0, 0.0, 0.0, 0.0, 0.0, 0.0, 0.0, 0.0, 0.0, 0.0, 0.0, 0.0, 0.0, 0.0, 0.0, 0.0, 0.0, 0.0, 0.0, 0.0, 0.0, 0.0, 0.0, 0.0, 0.0, 0.0, 0.0, 0.0, 0.0, 0.0, 0.0, 0.0, 0.0, 0.0, 0.0, 0.0, 0.0, 0.0, 0.0, 0.0, 0.0, 0.0, 0.0, 0.0, 0.0, 0.0, 0.0, 0.0, 0.0, 0.0, 0.0, 0.0, 0.0, 0.0, 0.0, 0.0, 0.0, 0.0, 0.0, 0.0, 0.0, 0.0, 0.0, 0.0, 0.0, 0.0, 0.0, 0.0, 0.0, 0.0, 0.0, 0.0, 0.0, 0.0, 0.0, 0.0, 0.0, 0.0, 0.0, 0.0, 0.0, 0.0, 0.0, 0.0, 0.0, 0.0, 0.0, 0.0, 0.0, 0.0, 0.0, 0.0, 0.0, 0.0, 0.0, 0.0, 0.0, 0.0, 0.0, 0.0, 0.0, 0.0, 0.0, 0.0, 0.0, 0.0, 0.0, 0.0, 0.0, 0.0, 0.0, 0.0, 0.0, 0.0, 0.0, 0.0, 0.0, 0.0, 0.0, 0.0, 0.0, 0.0, 0.0, 0.0, 0.0, 0.0, 0.0, 0.0, 0.0, 0.0, 0.0, 0.0, 0.0, 0.0, 0.0, 0.0, 0.0, 0.0, 0.0, 0.0, 0.0, 0.0, 0.0, 0.0, 0.0, 0.0, 0.0, 0.0, 0.0, 0.0, 0.0, 0.0, 0.0, 0.0, 0.0, 0.0, 0.0, 0.0, 0.0, 0.0, 0.0, 0.0, 0.0, 0.0, 0.0, 0.0, 0.0, 0.0, 0.0, 0.0, 0.0, 0.0, 0.0, 0.0, 0.0, 0.0, 0.0, 0.0, 0.0, 0.0, 0.0, 0.0, 0.0, 0.0, 0.0, 0.0, 0.0, 0.0, 0.0, 0.0, 0.0, 0.0, 0.0, 0.0, 0.0, 0.0, 0.0, 0.0, 0.0, 0.0, 0.0, 0.0, 0.0, 0.0, 0.0, 0.0, 0.0, 0.0, 0.0, 0.0, 0.0, 0.0, 0.0, 0.0, 0.0, 0.0, 0.0, 0.0, 0.0, 0.0, 0.0, 0.0, 0.0, 0.0, 0.0, 0.0, 0.0, 0.0, 0.0, 0.0, 0.0, 0.0, 0.0, 0.0, 0.0, 0.0, 0.0, 0.0, 0.0, 0.0, 0.0, 0.0, 0.0, 0.0, 0.0, 0.0, 0.0, 0.0, 0.0, 0.0, 0.0, 0.0, 0.0, 0.0, 0.0, 0.0, 0.0, 0.0, 0.0, 0.0, 0.0, 0.0, 0.0, 0.0, 0.0, 0.0, 0.0, 0.0, 0.0, 0.0, 0.0, 0.0, 0.0, 0.0, 0.0, 0.0, 0.0, 0.0, 0.0, 0.0, 0.0, 0.0, 0.0, 0.0, 0.0, 0.0, 0.0, 0.0, 0.0, 0.0, 0.0, 0.0, 0.0, 0.0, 0.0, 0.0, 0.0, 0.0, 0.0, 0.0, 0.0, 0.0, 0.0, 0.0, 0.0, 0.0, 0.0, 0.0, 0.0, 0.0, 0.0, 0.0, 0.0, 0.0, 0.0, 0.0, 0.0, 0.0, 0.0, 0.0, 0.0, 0.0, 0.0, 0.0, 0.0, 0.0, 0.0, 0.0, 0.0, 0.0, 0.0, 0.0, 0.0, 0.0, 0.0, 0.0, 0.0, 0.0, 0.0, 0.0, 0.0, 0.0, 0.0, 0.0, 0.0, 0.0, 0.0, 0.0, 0.0, 0.0, 0.0, 0.0, 0.0, 0.0, 0.0, 0.0, 0.0, 0.0, 0.0, 0.0, 0.0, 0.0, 0.0, 0.0, 0.0, 0.0, 0.0, 0.0, 0.0, 0.0, 0.0, 0.0, 0.0, 0.0, 0.0, 0.0, 0.0, 0.0, 0.0, 0.0, 0.0, 0.0, 0.0, 0.0, 0.0, 0.0, 0.0, 0.0, 0.0, 0.0, 0.0, 0.0, 0.0, 0.0, 0.0, 0.0, 0.0, 0.0, 0.0, 0.0, 0.0, 0.0, 0.0, 0.0, 0.0, 0.0, 0.0, 0.0, 0.0, 0.0, 0.0, 0.0, 0.0, 0.0, 0.0, 0.0, 0.0, 0.0, 0.0, 0.0, 0.0, 0.0, 0.0, 0.0, 0.0, 0.0, 0.0, 0.0, 0.0, 0.0, 0.0, 0.0, 0.0, 0.0, 0.0, 0.0, 0.0, 0.0, 0.0, 0.0, 0.0, 0.0, 0.0, 0.0, 0.0, 0.0, 0.0, 0.0, 0.0, 0.0, 0.0, 0.0, 0.0, 0.0, 0.0, 0.0, 0.0, 0.0, 0.0, 0.0, 0.0, 0.0, 0.0, 0.0, 0.0, 0.0, 0.0, 0.0, 0.0, 0.0, 0.0, 0.0, 0.0, 0.0, 0.0, 0.0, 0.0, 0.0, 0.0, 0.0, 0.0, 0.0, 0.0, 0.0, 0.0, 0.0, 0.0, 0.0, 0.0, 0.0, 0.0, 0.0, 0.0, 0.0, 0.0, 0.0, 0.0, 0.0, 0.0, 0.0, 0.0, 0.0, 0.0, 0.0, 0.0, 0.0, 0.0, 0.0, 0.0, 0.0, 0.0, 0.0, 0.0, 0.0, 0.0, 0.0, 0.0, 0.0, 0.0, 0.0, 0.0, 0.0, 0.0, 0.0, 0.0, 0.0, 0.0, 0.0, 0.0, 0.0, 0.0, 0.0, 0.0, 0.0, 0.0, 0.0, 0.0, 0.0, 0.0, 0.0, 0.0, 0.0, 0.0, 0.0, 0.0, 0.0, 0.0, 0.0, 0.0, 0.0, 0.0, 0.0, 0.0, 0.0, 0.0, 0.0, 0.0, 0.0, 0.0, 0.0, 0.0, 0.0, 0.0, 0.0, 0.0, 0.0, 0.0, 0.0, 0.0, 0.0, 0.0, 0.0, 0.0, 0.0, 0.0, 0.0, 0.0, 0.0, 0.0, 0.0, 0.0, 0.0, 0.0, 0.0, 0.0, 0.0, 0.0, 0.0, 0.0, 0.0, 0.0, 0.0, 0.0, 0.0, 0.0, 0.0, 0.0, 0.0, 0.0, 0.0, 0.0, 0.0, 0.0, 0.0, 0.0, 0.0, 0.0, 0.0, 0.0, 0.0, 0.0, 0.0, 0.0, 0.0, 0.0, 0.0, 0.0, 0.0, 0.0, 0.0, 0.0, 0.0, 0.0, 0.0, 0.0, 0.0, 0.0, 0.0, 0.0, 0.0, 0.0, 0.0, 0.0, 0.0, 0.0, 0.0, 0.0, 0.0, 0.0, 0.0, 0.0, 0.0, 0.0, 0.0, 0.0, 0.0, 0.0, 0.0, 0.0, 0.0, 0.0, 0.0, 0.0, 0.0, 0.0, 0.0, 0.0, 0.0, 0.0, 0.0, 0.0, 0.0, 0.0, 0.0, 0.0, 0.0, 0.0, 0.0, 0.0, 0.0, 0.0, 0.0, 0.0, 0.0, 0.0, 0.0, 0.0, 0.0, 0.0, 0.0, 0.0, 0.0, 0.0, 0.0, 0.0, 0.0, 0.0, 0.0, 0.0, 0.0, 0.0, 0.0, 0.0, 0.0, 0.0, 0.0, 0.0, 0.0, 0.0, 0.0, 0.0, 0.0, 0.0, 0.0, 0.0, 0.0, 0.0, 0.0, 0.0, 0.0, 0.0, 0.0, 0.0, 0.0, 0.0, 0.0, 0.0, 0.0, 0.0, 0.0, 0.0, 0.0, 0.0, 0.0, 0.0, 0.0, 0.0, 0.0, 0.0, 0.0, 0.0, 0.0, 0.0, 0.0, 0.0, 0.0, 0.0, 0.0, 0.0, 0.0, 0.0, 0.0, 0.0, 0.0, 0.0, 0.0, 0.0, 0.0, 0.0, 0.0, 0.0, 0.0, 0.0, 0.0, 0.0, 0.0, 0.0, 0.0, 0.0, 0.0, 0.0, 0.0, 0.0, 0.0, 0.0, 0.0, 0.0, 0.0, 0.0, 0.0, 0.0, 0.0, 0.0, 0.0, 0.0, 0.0, 0.0, 0.0, 0.0, 0.0, 0.0, 0.0, 0.0, 0.0, 0.0, 0.0, 0.0, 0.0, 0.0, 0.0, 0.0, 0.0, 0.0, 0.0, 0.0, 0.0, 0.0, 0.0, 0.0, 0.0, 0.0, 0.0, 0.0, 0.0, 0.0, 0.0, 0.0, 0.0, 0.0, 0.0, 0.0, 0.0, 0.0, 0.0, 0.0, 0.0, 0.0, 0.0, 0.0, 0.0, 0.0, 0.0, 0.0, 0.0, 0.0, 0.0, 0.0, 0.0, 0.0, 0.0, 0.0, 0.0, 0.0, 0.0, 0.0, 0.0, 0.0, 0.0, 0.0, 0.0, 0.0, 0.0, 0.0, 0.0, 0.0, 0.0, 0.0, 0.0, 0.0, 0.0, 0.0, 0.0, 0.0, 0.0, 0.0, 0.0, 0.0, 0.0, 0.0, 0.0, 0.0, 0.0, 0.0, 0.0, 0.0, 0.0, 0.0, 0.0, 0.0, 0.0, 0.0, 0.0, 0.0, 0.0, 0.0, 0.0, 0.0, 0.0, 0.0, 0.0, 0.0, 0.0, 0.0, 0.0, 0.0, 0.0, 0.0, 0.0, 0.0, 0.0, 0.0, 0.0, 0.0, 0.0, 0.0, 0.0, 0.0, 0.0, 0.0, 0.0, 0.0, 0.0, 0.0, 0.0, 0.0, 0.0, 0.0, 0.0, 0.0, 0.0, 0.0, 0.0, 0.0, 0.0, 0.0, 0.0, 0.0, 0.0, 0.0, 0.0, 0.0, 0.0, 0.0, 0.0, 0.0, 0.0, 0.0, 0.0, 0.0, 0.0, 0.0, 0.0, 0.0, 0.0, 0.0, 0.0, 0.0, 0.0, 0.0, 0.0, 0.0, 0.0, 0.0, 0.0, 0.0, 0.0, 0.0, 0.0, 0.0, 0.0, 0.0, 0.0, 0.0, 0.0, 0.0, 0.0, 0.0, 0.0, 0.0, 0.0, 0.0, 0.0, 0.0, 0.0, 0.0, 0.0, 0.0, 0.0, 0.0, 0.0, 0.0, 0.0, 0.0, 0.0, 0.0, 0.0, 0.0, 0.0, 0.0, 0.0, 0.0, 0.0, 0.0, 0.0, 0.0, 0.0, 0.0, 0.0, 0.0, 0.0, 0.0, 0.0, 0.0, 0.0, 0.0, 0.0, 0.0, 0.0, 0.0, 0.0, 0.0, 0.0, 0.0, 0.0, 0.0, 0.0, 0.0, 0.0, 0.0, 0.0, 0.0, 0.0, 0.0, 0.0, 0.0, 0.0, 0.0, 0.0, 0.0, 0.0, 0.0, 0.0, 0.0, 0.0, 0.0, 0.0, 0.0, 0.0, 0.0, 0.0, 0.0, 0.0, 0.0, 0.0, 0.0, 0.0, 0.0, 0.0, 0.0, 0.0, 0.0, 0.0, 0.0, 0.0, 0.0, 0.0, 0.0, 0.0, 0.0, 0.0, 0.0, 0.0, 0.0, 0.0, 0.0, 0.0, 0.0, 0.0, 0.0, 0.0, 0.0, 0.0, 0.0, 0.0, 0.0, 0.0, 0.0, 0.0, 0.0, 0.0, 0.0, 0.0, 0.0, 0.0, 0.0, 0.0, 0.0, 0.0, 0.0, 0.0, 0.0, 0.0, 0.0, 0.0, 0.0, 0.0, 0.0, 0.0, 0.0, 0.0, 0.0, 0.0, 0.0, 0.0, 0.0, 0.0, 0.0, 0.0, 0.0, 0.0, 0.0, 0.0, 0.0, 0.0, 0.0, 0.0, 0.0, 0.0, 0.0, 0.0, 0.0, 0.0, 0.0, 0.0, 0.0, 0.0, 0.0, 0.0, 0.0, 0.0, 0.0, 0.0, 0.0, 0.0, 0.0, 0.0, 0.0, 0.0, 0.0, 0.0, 0.0, 0.0, 0.0, 0.0, 0.0, 0.0, 0.0, 0.0, 0.0, 0.0, 0.0, 0.0, 0.0, 0.0, 0.0, 0.0, 0.0, 0.0, 0.0, 0.0, 0.0, 0.0, 0.0, 0.0, 0.0, 0.0, 0.0, 0.0, 0.0, 0.0, 0.0, 0.0, 0.0, 0.0, 0.0, 0.0, 0.0, 0.0, 0.0, 0.0, 0.0, 0.0, 0.0, 0.0, 0.0, 0.0, 0.0, 0.0, 0.0, 0.0, 0.0, 0.0, 0.0, 0.0, 0.0, 0.0, 0.0, 0.0, 0.0, 0.0, 0.0, 0.0, 0.0, 0.0, 0.0, 0.0, 0.0, 0.0, 0.0, 0.0, 0.0, 0.0, 0.0, 0.0, 0.0, 0.0, 0.0, 0.0, 0.0, 0.0, 0.0, 0.0, 0.0, 0.0, 0.0, 0.0, 0.0, 0.0, 0.0, 0.0, 0.0, 0.0, 0.0, 0.0, 0.0, 0.0, 0.0, 0.0, 0.0, 0.0, 0.0, 0.0, 0.0, 0.0, 0.0, 0.0, 0.0, 0.0, 0.0, 0.0, 0.0, 0.0, 0.0, 0.0, 0.0, 0.0, 0.0, 0.0, 0.0, 0.0, 0.0, 0.0, 0.0, 0.0, 0.0, 0.0, 0.0, 0.0, 0.0, 0.0, 0.0, 0.0, 0.0, 0.0, 0.0, 0.0, 0.0, 0.0, 0.0, 0.0, 0.0, 0.0, 0.0, 0.0, 0.0, 0.0, 0.0, 0.0, 0.0, 0.0, 0.0, 0.0, 0.0, 0.0, 0.0, 0.0, 0.0, 0.0, 0.0, 0.0, 0.0, 0.0, 0.0, 0.0, 0.0, 0.0, 0.0, 0.0, 0.0, 0.0, 0.0, 0.0, 0.0, 0.0, 0.0, 0.0, 0.0, 0.0, 0.0, 0.0, 0.0, 0.0, 0.0, 0.0, 0.0, 0.0, 0.0, 0.0, 0.0, 0.0, 0.0, 0.0, 0.0, 0.0, 0.0, 0.0, 0.0, 0.0, 0.0, 0.0, 0.0, 0.0, 0.0, 0.0, 0.0, 0.0, 0.0, 0.0, 0.0, 0.0, 0.0, 0.0, 0.0, 0.0, 0.0, 0.0, 0.0, 0.0, 0.0, 0.0, 0.0, 0.0, 0.0, 0.0, 0.0, 0.0, 0.0, 0.0, 0.0, 0.0, 0.0, 0.0, 0.0, 0.0, 0.0, 0.0, 0.0, 0.0, 0.0, 0.0, 0.0, 0.0, 0.0, 0.0, 0.0, 0.0, 0.0, 0.0, 0.0, 0.0, 0.0, 0.0, 0.0, 0.0, 0.0, 0.0, 0.0, 0.0, 0.0, 0.0, 0.0, 0.0, 0.0, 0.0, 0.0, 0.0, 0.0, 0.0, 0.0, 0.0, 0.0, 0.0, 0.0, 0.0, 0.0, 0.0, 0.0, 0.0, 0.0, 0.0, 0.0, 0.0, 0.0, 0.0, 0.0, 0.0, 0.0, 0.0, 0.0, 0.0, 0.0, 0.0, 0.0, 0.0, 0.0, 0.0, 0.0, 0.0, 0.0, 0.0, 0.0, 0.0, 0.0, 0.0, 0.0, 0.0, 0.0, 0.0, 0.0, 0.0, 0.0, 0.0, 0.0, 0.0, 0.0, 0.0, 0.0, 0.0, 0.0, 0.0, 0.0, 0.0, 0.0, 0.0, 0.0, 0.0, 0.0, 0.0, 0.0, 0.0, 0.0, 0.0, 0.0, 0.0, 0.0, 0.0, 0.0, 0.0, 0.0, 0.0, 0.0, 0.0, 0.0, 0.0, 0.0, 0.0, 0.0, 0.0, 0.0, 0.0, 0.0, 0.0, 0.0, 0.0, 0.0, 0.0, 0.0, 0.0, 0.0, 0.0, 0.0, 0.0, 0.0, 0.0, 0.0, 0.0, 0.0, 0.0, 0.0, 0.0, 0.0, 0.0, 0.0, 0.0, 0.0, 0.0, 0.0, 0.0, 0.0, 0.0, 0.0, 0.0, 0.0, 0.0, 0.0, 0.0, 0.0, 0.0, 0.0, 0.0, 0.0, 0.0, 0.0, 0.0, 0.0, 0.0, 0.0, 0.0, 0.0, 0.0, 0.0, 0.0, 0.0, 0.0, 0.0, 0.0, 0.0, 0.0, 0.0, 0.0, 0.0, 0.0, 0.0, 0.0, 0.0, 0.0, 0.0, 0.0, 0.0, 0.0, 0.0, 0.0, 0.0, 0.0, 0.0, 0.0, 0.0, 0.0, 0.0, 0.0, 0.0, 0.0, 0.0, 0.0, 0.0, 0.0, 0.0, 0.0, 0.0, 0.0, 0.0, 0.0, 0.0, 0.0, 0.0, 0.0, 0.0, 0.0, 0.0, 0.0, 0.0, 0.0, 0.0, 0.0, 0.0, 0.0, 0.0, 0.0, 0.0, 0.0, 0.0, 0.0, 0.0, 0.0, 0.0, 0.0, 0.0, 0.0, 0.0, 0.0, 0.0, 0.0, 0.0, 0.0, 0.0, 0.0, 0.0, 0.0, 0.0, 0.0, 0.0, 0.0, 0.0, 0.0, 0.0, 0.0, 0.0, 0.0, 0.0, 0.0, 0.0, 0.0, 0.0, 0.0, 0.0, 0.0, 0.0, 0.0, 0.0, 0.0, 0.0, 0.0, 0.0, 0.0, 0.0, 0.0, 0.0, 0.0, 0.0, 0.0, 0.0, 0.0, 0.0, 0.0, 0.0, 0.0, 0.0, 0.0, 0.0, 0.0, 0.0, 0.0, 0.0, 0.0, 0.0, 0.0, 0.0, 0.0, 0.0, 0.0, 0.0, 0.0, 0.0, 0.0, 0.0, 0.0, 0.0, 0.0, 0.0, 0.0, 0.0, 0.0, 0.0, 0.0, 0.0, 0.0, 0.0, 0.0, 0.0, 0.0, 0.0, 0.0, 0.0, 0.0, 0.0, 0.0, 0.0, 0.0, 0.0, 0.0, 0.0, 0.0, 0.0, 0.0, 0.0, 0.0, 0.0, 0.0, 0.0, 0.0, 0.0, 0.0, 0.0, 0.0, 0.0, 0.0, 0.0, 0.0, 0.0, 0.0, 0.0, 0.0, 0.0, 0.0, 0.0, 0.0, 0.0, 0.0, 0.0, 0.0, 0.0, 0.0, 0.0, 0.0, 0.0, 0.0, 0.0, 0.0, 0.0, 0.0, 0.0, 0.0, 0.0, 0.0, 0.0, 0.0, 0.0, 0.0, 0.0, 0.0, 0.0, 0.0, 0.0, 0.0, 0.0, 0.0, 0.0, 0.0, 0.0, 0.0, 0.0, 0.0, 0.0, 0.0, 0.0, 0.0, 0.0])
me_circle_001.update()

# ---- objects
ob_cap = bpy.data.objects.new('Cap', me_circle_001)

# ---- transforms, parenting, visibility, modifiers, constraints
ob_cap.location = (-2.559e-06, 9.303e-08, -9.961)

# ---- collection membership
scene.collection.objects.link(ob_cap)

# ---- scene / render settings (as saved in the file)
scene.frame_start = 1; scene.frame_end = 800; scene.frame_set(66)
scene.render.engine = 'BLENDER_EEVEE_NEXT'
scene.render.image_settings.file_format = 'FFMPEG'
scene.render.resolution_percentage = 50
scene.render.fps = 25
scene.render.dither_intensity = 0.0
scene.cycles.use_denoising = False
scene.cycles.samples = 128
scene.cycles.sampling_pattern = 'TABULATED_SOBOL'
scene.cycles.use_adaptive_sampling = False
scene.cycles.use_light_tree = False
scene.cycles.blur_glossy = 0.0
scene.cycles.sample_clamp_indirect = 0.0
scene.view_settings.view_transform = 'Standard'
bpy.context.view_layer.update()

# ---- added for rendering (the .blend has no active camera): camera
cam_auto = bpy.data.cameras.new('AutoCamera')
cam_auto.lens = 50.0
cam_auto.sensor_width = 36.0
cam_auto.clip_end = 1612.3
ob_auto_camera = bpy.data.objects.new('AutoCamera', cam_auto)
scene.collection.objects.link(ob_auto_camera)
ob_auto_camera.location = (91.8691, -110.243, 66.9953)
ob_auto_camera.rotation_euler = (1.09748, -7.21219e-08, 0.694738)
scene.camera = ob_auto_camera
bpy.context.view_layer.update()
